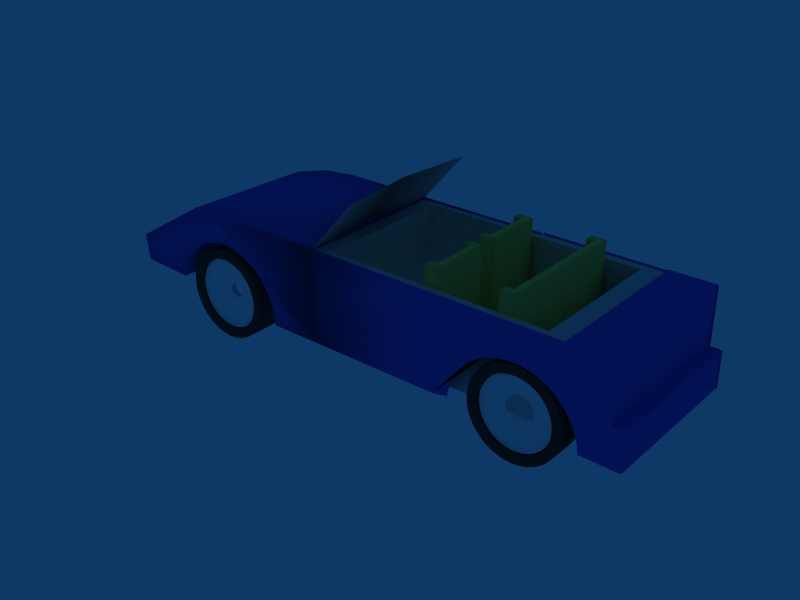 # Source: automovil.blend  (saved by Blender 2.49.2; exported with 4.5.12 LTS)
import bpy
from mathutils import Matrix  # noqa: F401  (used for matrix-valued properties, if any)

bpy.ops.wm.read_factory_settings(use_empty=True)
scene = bpy.context.scene
scene.name = 'Scene'

# ---- collections
col_collection_1 = bpy.data.collections.new('Collection 1'); scene.collection.children.link(col_collection_1)

# ---- materials (node trees are filled in below, after node groups)
mat_material_003 = bpy.data.materials.new('Material.003')
mat_material_003.alpha_threshold = 0.0
mat_material_003.diffuse_color = (0.1804, 0.2057, 0.2184, 1.0)
mat_material_003.roughness = 0.5
mat_material_003.line_color = (0.0, 0.0, 0.0, 1.0)
mat_material_004 = bpy.data.materials.new('Material.004')
mat_material_004.alpha_threshold = 0.0
mat_material_004.diffuse_color = (1.0, 1.0, 1.0, 1.0)
mat_material_004.roughness = 0.5
mat_material_004.line_color = (0.0, 0.0, 0.0, 1.0)
mat_material = bpy.data.materials.new('Material')
mat_material.alpha_threshold = 0.0
mat_material.diffuse_color = (1.0, 0.9138, 0.3954, 1.0)
mat_material.roughness = 0.5
mat_material.line_color = (0.0, 0.0, 0.0, 0.4057)
mat_material_002 = bpy.data.materials.new('Material.002')
mat_material_002.alpha_threshold = 0.0
mat_material_002.diffuse_color = (0.7621, 0.7368, 0.8, 1.0)
mat_material_002.roughness = 0.5
mat_material_002.line_color = (0.0, 0.0, 0.0, 1.0)
mat_material_001 = bpy.data.materials.new('Material.001')
mat_material_001.alpha_threshold = 0.0
mat_material_001.diffuse_color = (0.1678, 0.3069, 0.8, 1.0)
mat_material_001.roughness = 0.5
mat_material_001.line_color = (0.0, 0.0, 0.0, 1.0)

# ---- material node trees

# ---- world
world_world = bpy.data.worlds.new('World'); scene.world = world_world
world_world.color = (0.05656, 0.2208, 0.4)
world_world.use_sun_shadow = False
world_world.sun_shadow_jitter_overblur = 0.0
world_world.cycles.sampling_method = 'MANUAL'
world_world.cycles.sample_map_resolution = 256

# ---- meshes
me_circle_007 = bpy.data.meshes.new('Circle.007')
me_circle_007.from_pydata([(-1.069, -0.8781, 1.018), (-1.074, -0.8781, 1.008), (-1.078, -0.8781, 0.9957), (-1.079, -0.8781, 0.9834), (-1.078, -0.8781, 0.9712), (-1.074, -0.8781, 0.9594), (-1.069, -0.8781, 0.9485), (-1.061, -0.8781, 0.939), (-1.051, -0.8781, 0.9311), (-1.04, -0.8781, 0.9253), (-1.028, -0.8781, 0.9217), (-1.016, -0.8781, 0.9205), (-1.004, -0.8781, 0.9217), (-0.9921, -0.8781, 0.9253), (-0.9813, -0.8781, 0.9311), (-0.9717, -0.8781, 0.939), (-0.9639, -0.8781, 0.9485), (-0.9581, -0.8781, 0.9594), (-0.9545, -0.8781, 0.9712), (-0.9533, -0.8781, 0.9834), (-0.9545, -0.8781, 0.9957), (-0.9581, -0.8781, 1.008), (-0.9639, -0.8781, 1.018), (-0.9717, -0.8781, 1.028), (-0.9813, -0.8781, 1.036), (-0.9921, -0.8781, 1.042), (-1.004, -0.8781, 1.045), (-1.016, -0.8781, 1.046), (-1.028, -0.8781, 1.045), (-1.04, -0.8781, 1.042), (-1.051, -0.8781, 1.036), (-1.061, -0.8781, 1.028), (-1.277, -0.9549, 1.157), (-1.305, -0.9549, 1.103), (-1.323, -0.9549, 1.045), (-1.329, -0.9549, 0.9834), (-1.323, -0.9549, 0.9224), (-1.305, -0.9549, 0.8636), (-1.277, -0.9549, 0.8095), (-1.238, -0.9549, 0.7621), (-1.19, -0.9549, 0.7231), (-1.136, -0.9549, 0.6942), (-1.077, -0.9549, 0.6764), (-1.016, -0.9549, 0.6704), (-0.9551, -0.9549, 0.6764), (-0.8964, -0.9549, 0.6942), (-0.8423, -0.9549, 0.7231), (-0.7948, -0.9549, 0.7621), (-0.7559, -0.9549, 0.8095), (-0.727, -0.9549, 0.8636), (-0.7092, -0.9549, 0.9224), (-0.7032, -0.9549, 0.9834), (-0.7092, -0.9549, 1.045), (-0.727, -0.9549, 1.103), (-0.7559, -0.9549, 1.157), (-0.7948, -0.9549, 1.205), (-0.8423, -0.9549, 1.244), (-0.8964, -0.9549, 1.273), (-0.9551, -0.9549, 1.29), (-1.016, -0.9549, 1.297), (-1.077, -0.9549, 1.29), (-1.136, -0.9549, 1.273), (-1.19, -0.9549, 1.244), (-1.238, -0.9549, 1.205), (-1.238, -0.7497, 1.205), (-1.19, -0.7497, 1.244), (-1.136, -0.7497, 1.273), (-1.077, -0.7497, 1.29), (-1.016, -0.7497, 1.297), (-0.9551, -0.7497, 1.29), (-0.8964, -0.7497, 1.273), (-0.8423, -0.7497, 1.244), (-0.7948, -0.7497, 1.205), (-0.7559, -0.7497, 1.157), (-0.727, -0.7497, 1.103), (-0.7092, -0.7497, 1.045), (-0.7032, -0.7497, 0.9834), (-0.7092, -0.7497, 0.9224), (-0.727, -0.7497, 0.8636), (-0.7559, -0.7497, 0.8095), (-0.7948, -0.7497, 0.7621), (-0.8423, -0.7497, 0.7231), (-0.8964, -0.7497, 0.6942), (-0.9551, -0.7497, 0.6764), (-1.016, -0.7497, 0.6704), (-1.077, -0.7497, 0.6764), (-1.136, -0.7497, 0.6942), (-1.19, -0.7497, 0.7231), (-1.238, -0.7497, 0.7621), (-1.277, -0.7497, 0.8095), (-1.305, -0.7497, 0.8636), (-1.323, -0.7497, 0.9224), (-1.329, -0.7497, 0.9834), (-1.323, -0.7497, 1.045), (-1.305, -0.7497, 1.103), (-1.277, -0.7497, 1.157), (-1.061, -0.8265, 1.028), (-1.051, -0.8265, 1.036), (-1.04, -0.8265, 1.042), (-1.028, -0.8265, 1.045), (-1.016, -0.8265, 1.046), (-1.004, -0.8265, 1.045), (-0.9921, -0.8265, 1.042), (-0.9813, -0.8265, 1.036), (-0.9717, -0.8265, 1.028), (-0.9639, -0.8265, 1.018), (-0.9581, -0.8265, 1.008), (-0.9545, -0.8265, 0.9957), (-0.9533, -0.8265, 0.9834), (-0.9545, -0.8265, 0.9712), (-0.9581, -0.8265, 0.9594), (-0.9639, -0.8265, 0.9485), (-0.9717, -0.8265, 0.939), (-0.9813, -0.8265, 0.9311), (-0.9921, -0.8265, 0.9253), (-1.004, -0.8265, 0.9217), (-1.016, -0.8265, 0.9205), (-1.028, -0.8265, 0.9217), (-1.04, -0.8265, 0.9253), (-1.051, -0.8265, 0.9311), (-1.061, -0.8265, 0.939), (-1.069, -0.8265, 0.9485), (-1.074, -0.8265, 0.9594), (-1.078, -0.8265, 0.9712), (-1.079, -0.8265, 0.9834), (-1.078, -0.8265, 0.9957), (-1.074, -0.8265, 1.008), (-1.069, -0.8265, 1.018), (-1.282, -0.9834, 1.161), (-1.312, -0.9834, 1.106), (-1.33, -0.9834, 1.046), (-1.336, -0.9834, 0.9834), (-1.33, -0.9834, 0.921), (-1.312, -0.9834, 0.861), (-1.282, -0.9834, 0.8057), (-1.242, -0.9834, 0.7572), (-1.194, -0.9834, 0.7174), (-1.139, -0.9834, 0.6878), (-1.079, -0.9834, 0.6696), (-1.016, -0.9834, 0.6634), (-0.9538, -0.9834, 0.6696), (-0.8938, -0.9834, 0.6878), (-0.8384, -0.9834, 0.7174), (-0.7899, -0.9834, 0.7572), (-0.7502, -0.9834, 0.8057), (-0.7206, -0.9834, 0.861), (-0.7024, -0.9834, 0.921), (-0.6962, -0.9834, 0.9834), (-0.7024, -0.9834, 1.046), (-0.7206, -0.9834, 1.106), (-0.7502, -0.9834, 1.161), (-0.7899, -0.9834, 1.21), (-0.8384, -0.9834, 1.25), (-0.8938, -0.9834, 1.279), (-0.9538, -0.9834, 1.297), (-1.016, -0.9834, 1.303), (-1.079, -0.9834, 1.297), (-1.139, -0.9834, 1.279), (-1.194, -0.9834, 1.25), (-1.242, -0.9834, 1.21), (-1.349, -0.9834, 1.206), (-1.386, -0.9834, 1.137), (-1.409, -0.9834, 1.061), (-1.416, -0.9834, 0.9834), (-1.409, -0.9834, 0.9054), (-1.386, -0.9834, 0.8304), (-1.349, -0.9834, 0.7612), (-1.299, -0.9834, 0.7006), (-1.238, -0.9834, 0.6509), (-1.169, -0.9834, 0.6139), (-1.094, -0.9834, 0.5911), (-1.016, -0.9834, 0.5834), (-0.9382, -0.9834, 0.5911), (-0.8631, -0.9834, 0.6139), (-0.794, -0.9834, 0.6509), (-0.7334, -0.9834, 0.7006), (-0.6836, -0.9834, 0.7612), (-0.6467, -0.9834, 0.8304), (-0.6239, -0.9834, 0.9054), (-0.6162, -0.9834, 0.9834), (-0.6239, -0.9834, 1.061), (-0.6467, -0.9834, 1.137), (-0.6836, -0.9834, 1.206), (-0.7334, -0.9834, 1.266), (-0.794, -0.9834, 1.316), (-0.8631, -0.9834, 1.353), (-0.9382, -0.9834, 1.376), (-1.016, -0.9834, 1.383), (-1.094, -0.9834, 1.376), (-1.169, -0.9834, 1.353), (-1.238, -0.9834, 1.316), (-1.299, -0.9834, 1.266), (-1.299, -0.7212, 1.266), (-1.238, -0.7212, 1.316), (-1.169, -0.7212, 1.353), (-1.094, -0.7212, 1.376), (-1.016, -0.7212, 1.383), (-0.9382, -0.7212, 1.376), (-0.8631, -0.7212, 1.353), (-0.794, -0.7212, 1.316), (-0.7334, -0.7212, 1.266), (-0.6836, -0.7212, 1.206), (-0.6467, -0.7212, 1.137), (-0.6239, -0.7212, 1.061), (-0.6162, -0.7212, 0.9834), (-0.6239, -0.7212, 0.9054), (-0.6467, -0.7212, 0.8304), (-0.6836, -0.7212, 0.7612), (-0.7334, -0.7212, 0.7006), (-0.794, -0.7212, 0.6509), (-0.8631, -0.7212, 0.6139), (-0.9382, -0.7212, 0.5911), (-1.016, -0.7212, 0.5834), (-1.094, -0.7212, 0.5911), (-1.169, -0.7212, 0.6139), (-1.238, -0.7212, 0.6509), (-1.299, -0.7212, 0.7006), (-1.349, -0.7212, 0.7612), (-1.386, -0.7212, 0.8304), (-1.409, -0.7212, 0.9054), (-1.416, -0.7212, 0.9834), (-1.409, -0.7212, 1.061), (-1.386, -0.7212, 1.137), (-1.349, -0.7212, 1.206), (-1.242, -0.7212, 1.21), (-1.194, -0.7212, 1.25), (-1.139, -0.7212, 1.279), (-1.079, -0.7212, 1.297), (-1.016, -0.7212, 1.303), (-0.9538, -0.7212, 1.297), (-0.8938, -0.7212, 1.279), (-0.8384, -0.7212, 1.25), (-0.7899, -0.7212, 1.21), (-0.7502, -0.7212, 1.161), (-0.7206, -0.7212, 1.106), (-0.7024, -0.7212, 1.046), (-0.6962, -0.7212, 0.9834), (-0.7024, -0.7212, 0.921), (-0.7206, -0.7212, 0.861), (-0.7502, -0.7212, 0.8057), (-0.7899, -0.7212, 0.7572), (-0.8384, -0.7212, 0.7174), (-0.8938, -0.7212, 0.6878), (-0.9538, -0.7212, 0.6696), (-1.016, -0.7212, 0.6634), (-1.079, -0.7212, 0.6696), (-1.139, -0.7212, 0.6878), (-1.194, -0.7212, 0.7174), (-1.242, -0.7212, 0.7572), (-1.282, -0.7212, 0.8057), (-1.312, -0.7212, 0.861), (-1.33, -0.7212, 0.921), (-1.336, -0.7212, 0.9834), (-1.33, -0.7212, 1.046), (-1.312, -0.7212, 1.106), (-1.282, -0.7212, 1.161)], [], [(31, 0, 32, 63), (1, 0, 32, 33), (33, 34, 2, 1), (34, 35, 3, 2), (35, 36, 4, 3), (37, 36, 4, 5), (37, 38, 6, 5), (38, 39, 7, 6), (39, 40, 8, 7), (40, 41, 9, 8), (42, 41, 9, 10), (43, 42, 10, 11), (43, 44, 12, 11), (45, 44, 12, 13), (45, 46, 14, 13), (46, 47, 15, 14), (47, 48, 16, 15), (49, 48, 16, 17), (49, 50, 18, 17), (50, 51, 19, 18), (52, 51, 19, 20), (52, 53, 21, 20), (54, 53, 21, 22), (55, 54, 22, 23), (55, 56, 24, 23), (57, 56, 24, 25), (57, 58, 26, 25), (59, 58, 26, 27), (60, 59, 27, 28), (60, 61, 29, 28), (61, 62, 30, 29), (62, 63, 31, 30), (63, 62, 65, 64), (62, 61, 66, 65), (61, 60, 67, 66), (59, 60, 67, 68), (58, 59, 68, 69), (58, 57, 70, 69), (56, 57, 70, 71), (56, 55, 72, 71), (54, 55, 72, 73), (53, 54, 73, 74), (53, 52, 75, 74), (51, 52, 75, 76), (51, 50, 77, 76), (50, 49, 78, 77), (48, 49, 78, 79), (48, 47, 80, 79), (47, 46, 81, 80), (46, 45, 82, 81), (44, 45, 82, 83), (44, 43, 84, 83), (42, 43, 84, 85), (41, 42, 85, 86), (41, 40, 87, 86), (40, 39, 88, 87), (39, 38, 89, 88), (38, 37, 90, 89), (36, 37, 90, 91), (36, 35, 92, 91), (35, 34, 93, 92), (34, 33, 94, 93), (33, 32, 95, 94), (63, 32, 95, 64), (30, 31, 96, 97), (29, 30, 97, 98), (28, 29, 98, 99), (28, 27, 100, 99), (27, 26, 101, 100), (25, 26, 101, 102), (25, 24, 103, 102), (23, 24, 103, 104), (23, 22, 105, 104), (22, 21, 106, 105), (20, 21, 106, 107), (20, 19, 108, 107), (18, 19, 108, 109), (17, 18, 109, 110), (17, 16, 111, 110), (15, 16, 111, 112), (14, 15, 112, 113), (13, 14, 113, 114), (13, 12, 115, 114), (11, 12, 115, 116), (11, 10, 117, 116), (10, 9, 118, 117), (8, 9, 118, 119), (7, 8, 119, 120), (6, 7, 120, 121), (5, 6, 121, 122), (5, 4, 123, 122), (3, 4, 123, 124), (2, 3, 124, 125), (1, 2, 125, 126), (0, 1, 126, 127), (0, 31, 96, 127), (95, 127, 96, 64), (95, 127, 126, 94), (125, 93, 94, 126), (124, 92, 93, 125), (123, 91, 92, 124), (123, 91, 90, 122), (121, 89, 90, 122), (120, 88, 89, 121), (119, 87, 88, 120), (118, 86, 87, 119), (118, 86, 85, 117), (117, 85, 84, 116), (115, 83, 84, 116), (115, 83, 82, 114), (113, 81, 82, 114), (112, 80, 81, 113), (111, 79, 80, 112), (111, 79, 78, 110), (109, 77, 78, 110), (108, 76, 77, 109), (108, 76, 75, 107), (106, 74, 75, 107), (106, 74, 73, 105), (105, 73, 72, 104), (103, 71, 72, 104), (103, 71, 70, 102), (101, 69, 70, 102), (101, 69, 68, 100), (100, 68, 67, 99), (98, 66, 67, 99), (97, 65, 66, 98), (96, 64, 65, 97), (159, 128, 160, 191), (129, 128, 160, 161), (161, 162, 130, 129), (162, 163, 131, 130), (163, 164, 132, 131), (165, 164, 132, 133), (165, 166, 134, 133), (166, 167, 135, 134), (167, 168, 136, 135), (168, 169, 137, 136), (170, 169, 137, 138), (171, 170, 138, 139), (171, 172, 140, 139), (173, 172, 140, 141), (173, 174, 142, 141), (174, 175, 143, 142), (175, 176, 144, 143), (177, 176, 144, 145), (177, 178, 146, 145), (178, 179, 147, 146), (180, 179, 147, 148), (180, 181, 149, 148), (182, 181, 149, 150), (183, 182, 150, 151), (183, 184, 152, 151), (185, 184, 152, 153), (185, 186, 154, 153), (187, 186, 154, 155), (188, 187, 155, 156), (188, 189, 157, 156), (189, 190, 158, 157), (190, 191, 159, 158), (191, 190, 193, 192), (190, 189, 194, 193), (189, 188, 195, 194), (187, 188, 195, 196), (186, 187, 196, 197), (186, 185, 198, 197), (184, 185, 198, 199), (184, 183, 200, 199), (182, 183, 200, 201), (181, 182, 201, 202), (181, 180, 203, 202), (179, 180, 203, 204), (179, 178, 205, 204), (178, 177, 206, 205), (176, 177, 206, 207), (176, 175, 208, 207), (175, 174, 209, 208), (174, 173, 210, 209), (172, 173, 210, 211), (172, 171, 212, 211), (170, 171, 212, 213), (169, 170, 213, 214), (169, 168, 215, 214), (168, 167, 216, 215), (167, 166, 217, 216), (166, 165, 218, 217), (164, 165, 218, 219), (164, 163, 220, 219), (163, 162, 221, 220), (162, 161, 222, 221), (161, 160, 223, 222), (191, 160, 223, 192), (158, 159, 224, 225), (157, 158, 225, 226), (156, 157, 226, 227), (156, 155, 228, 227), (155, 154, 229, 228), (153, 154, 229, 230), (153, 152, 231, 230), (151, 152, 231, 232), (151, 150, 233, 232), (150, 149, 234, 233), (148, 149, 234, 235), (148, 147, 236, 235), (146, 147, 236, 237), (145, 146, 237, 238), (145, 144, 239, 238), (143, 144, 239, 240), (142, 143, 240, 241), (141, 142, 241, 242), (141, 140, 243, 242), (139, 140, 243, 244), (139, 138, 245, 244), (138, 137, 246, 245), (136, 137, 246, 247), (135, 136, 247, 248), (134, 135, 248, 249), (133, 134, 249, 250), (133, 132, 251, 250), (131, 132, 251, 252), (130, 131, 252, 253), (129, 130, 253, 254), (128, 129, 254, 255), (128, 159, 224, 255), (223, 255, 224, 192), (223, 255, 254, 222), (253, 221, 222, 254), (252, 220, 221, 253), (251, 219, 220, 252), (251, 219, 218, 250), (249, 217, 218, 250), (248, 216, 217, 249), (247, 215, 216, 248), (246, 214, 215, 247), (246, 214, 213, 245), (245, 213, 212, 244), (243, 211, 212, 244), (243, 211, 210, 242), (241, 209, 210, 242), (240, 208, 209, 241), (239, 207, 208, 240), (239, 207, 206, 238), (237, 205, 206, 238), (236, 204, 205, 237), (236, 204, 203, 235), (234, 202, 203, 235), (234, 202, 201, 233), (233, 201, 200, 232), (231, 199, 200, 232), (231, 199, 198, 230), (229, 197, 198, 230), (229, 197, 196, 228), (228, 196, 195, 227), (226, 194, 195, 227), (225, 193, 194, 226), (224, 192, 193, 225)])
me_circle_007.polygons.foreach_set('material_index', [1, 1, 1, 1, 1, 1, 1, 1, 1, 1, 1, 1, 1, 1, 1, 1, 1, 1, 1, 1, 1, 1, 1, 1, 1, 1, 1, 1, 1, 1, 1, 1, 1, 1, 1, 1, 1, 1, 1, 1, 1, 1, 1, 1, 1, 1, 1, 1, 1, 1, 1, 1, 1, 1, 1, 1, 1, 1, 1, 1, 1, 1, 1, 1, 1, 1, 1, 1, 1, 1, 1, 1, 1, 1, 1, 1, 1, 1, 1, 1, 1, 1, 1, 1, 1, 1, 1, 1, 1, 1, 1, 1, 1, 1, 1, 1, 1, 1, 1, 1, 1, 1, 1, 1, 1, 1, 1, 1, 1, 1, 1, 1, 1, 1, 1, 1, 1, 1, 1, 1, 1, 1, 1, 1, 1, 1, 1, 1, 0, 0, 0, 0, 0, 0, 0, 0, 0, 0, 0, 0, 0, 0, 0, 0, 0, 0, 0, 0, 0, 0, 0, 0, 0, 0, 0, 0, 0, 0, 0, 0, 0, 0, 0, 0, 0, 0, 0, 0, 0, 0, 0, 0, 0, 0, 0, 0, 0, 0, 0, 0, 0, 0, 0, 0, 0, 0, 0, 0, 0, 0, 0, 0, 0, 0, 0, 0, 0, 0, 0, 0, 0, 0, 0, 0, 0, 0, 0, 0, 0, 0, 0, 0, 0, 0, 0, 0, 0, 0, 0, 0, 0, 0, 0, 0, 0, 0, 0, 0, 0, 0, 0, 0, 0, 0, 0, 0, 0, 0, 0, 0, 0, 0, 0, 0, 0, 0, 0, 0, 0, 0, 0, 0, 0, 0, 0, 0])
me_circle_007.materials.append(mat_material_003)
me_circle_007.materials.append(mat_material_004)
me_circle_007.use_remesh_preserve_volume = False
me_circle_007.use_remesh_preserve_attributes = False
me_circle_007.use_mirror_vertex_groups = False
me_circle_007.update()
me_circle_006 = bpy.data.meshes.new('Circle.006')
me_circle_006.from_pydata([(-1.069, -0.8781, 1.018), (-1.074, -0.8781, 1.008), (-1.078, -0.8781, 0.9957), (-1.079, -0.8781, 0.9834), (-1.078, -0.8781, 0.9712), (-1.074, -0.8781, 0.9594), (-1.069, -0.8781, 0.9485), (-1.061, -0.8781, 0.939), (-1.051, -0.8781, 0.9311), (-1.04, -0.8781, 0.9253), (-1.028, -0.8781, 0.9217), (-1.016, -0.8781, 0.9205), (-1.004, -0.8781, 0.9217), (-0.9921, -0.8781, 0.9253), (-0.9813, -0.8781, 0.9311), (-0.9717, -0.8781, 0.939), (-0.9639, -0.8781, 0.9485), (-0.9581, -0.8781, 0.9594), (-0.9545, -0.8781, 0.9712), (-0.9533, -0.8781, 0.9834), (-0.9545, -0.8781, 0.9957), (-0.9581, -0.8781, 1.008), (-0.9639, -0.8781, 1.018), (-0.9717, -0.8781, 1.028), (-0.9813, -0.8781, 1.036), (-0.9921, -0.8781, 1.042), (-1.004, -0.8781, 1.045), (-1.016, -0.8781, 1.046), (-1.028, -0.8781, 1.045), (-1.04, -0.8781, 1.042), (-1.051, -0.8781, 1.036), (-1.061, -0.8781, 1.028), (-1.277, -0.9549, 1.157), (-1.305, -0.9549, 1.103), (-1.323, -0.9549, 1.045), (-1.329, -0.9549, 0.9834), (-1.323, -0.9549, 0.9224), (-1.305, -0.9549, 0.8636), (-1.277, -0.9549, 0.8095), (-1.238, -0.9549, 0.7621), (-1.19, -0.9549, 0.7231), (-1.136, -0.9549, 0.6942), (-1.077, -0.9549, 0.6764), (-1.016, -0.9549, 0.6704), (-0.9551, -0.9549, 0.6764), (-0.8964, -0.9549, 0.6942), (-0.8423, -0.9549, 0.7231), (-0.7948, -0.9549, 0.7621), (-0.7559, -0.9549, 0.8095), (-0.727, -0.9549, 0.8636), (-0.7092, -0.9549, 0.9224), (-0.7032, -0.9549, 0.9834), (-0.7092, -0.9549, 1.045), (-0.727, -0.9549, 1.103), (-0.7559, -0.9549, 1.157), (-0.7948, -0.9549, 1.205), (-0.8423, -0.9549, 1.244), (-0.8964, -0.9549, 1.273), (-0.9551, -0.9549, 1.29), (-1.016, -0.9549, 1.297), (-1.077, -0.9549, 1.29), (-1.136, -0.9549, 1.273), (-1.19, -0.9549, 1.244), (-1.238, -0.9549, 1.205), (-1.238, -0.7497, 1.205), (-1.19, -0.7497, 1.244), (-1.136, -0.7497, 1.273), (-1.077, -0.7497, 1.29), (-1.016, -0.7497, 1.297), (-0.9551, -0.7497, 1.29), (-0.8964, -0.7497, 1.273), (-0.8423, -0.7497, 1.244), (-0.7948, -0.7497, 1.205), (-0.7559, -0.7497, 1.157), (-0.727, -0.7497, 1.103), (-0.7092, -0.7497, 1.045), (-0.7032, -0.7497, 0.9834), (-0.7092, -0.7497, 0.9224), (-0.727, -0.7497, 0.8636), (-0.7559, -0.7497, 0.8095), (-0.7948, -0.7497, 0.7621), (-0.8423, -0.7497, 0.7231), (-0.8964, -0.7497, 0.6942), (-0.9551, -0.7497, 0.6764), (-1.016, -0.7497, 0.6704), (-1.077, -0.7497, 0.6764), (-1.136, -0.7497, 0.6942), (-1.19, -0.7497, 0.7231), (-1.238, -0.7497, 0.7621), (-1.277, -0.7497, 0.8095), (-1.305, -0.7497, 0.8636), (-1.323, -0.7497, 0.9224), (-1.329, -0.7497, 0.9834), (-1.323, -0.7497, 1.045), (-1.305, -0.7497, 1.103), (-1.277, -0.7497, 1.157), (-1.061, -0.8265, 1.028), (-1.051, -0.8265, 1.036), (-1.04, -0.8265, 1.042), (-1.028, -0.8265, 1.045), (-1.016, -0.8265, 1.046), (-1.004, -0.8265, 1.045), (-0.9921, -0.8265, 1.042), (-0.9813, -0.8265, 1.036), (-0.9717, -0.8265, 1.028), (-0.9639, -0.8265, 1.018), (-0.9581, -0.8265, 1.008), (-0.9545, -0.8265, 0.9957), (-0.9533, -0.8265, 0.9834), (-0.9545, -0.8265, 0.9712), (-0.9581, -0.8265, 0.9594), (-0.9639, -0.8265, 0.9485), (-0.9717, -0.8265, 0.939), (-0.9813, -0.8265, 0.9311), (-0.9921, -0.8265, 0.9253), (-1.004, -0.8265, 0.9217), (-1.016, -0.8265, 0.9205), (-1.028, -0.8265, 0.9217), (-1.04, -0.8265, 0.9253), (-1.051, -0.8265, 0.9311), (-1.061, -0.8265, 0.939), (-1.069, -0.8265, 0.9485), (-1.074, -0.8265, 0.9594), (-1.078, -0.8265, 0.9712), (-1.079, -0.8265, 0.9834), (-1.078, -0.8265, 0.9957), (-1.074, -0.8265, 1.008), (-1.069, -0.8265, 1.018), (-1.282, -0.9834, 1.161), (-1.312, -0.9834, 1.106), (-1.33, -0.9834, 1.046), (-1.336, -0.9834, 0.9834), (-1.33, -0.9834, 0.921), (-1.312, -0.9834, 0.861), (-1.282, -0.9834, 0.8057), (-1.242, -0.9834, 0.7572), (-1.194, -0.9834, 0.7174), (-1.139, -0.9834, 0.6878), (-1.079, -0.9834, 0.6696), (-1.016, -0.9834, 0.6634), (-0.9538, -0.9834, 0.6696), (-0.8938, -0.9834, 0.6878), (-0.8384, -0.9834, 0.7174), (-0.7899, -0.9834, 0.7572), (-0.7502, -0.9834, 0.8057), (-0.7206, -0.9834, 0.861), (-0.7024, -0.9834, 0.921), (-0.6962, -0.9834, 0.9834), (-0.7024, -0.9834, 1.046), (-0.7206, -0.9834, 1.106), (-0.7502, -0.9834, 1.161), (-0.7899, -0.9834, 1.21), (-0.8384, -0.9834, 1.25), (-0.8938, -0.9834, 1.279), (-0.9538, -0.9834, 1.297), (-1.016, -0.9834, 1.303), (-1.079, -0.9834, 1.297), (-1.139, -0.9834, 1.279), (-1.194, -0.9834, 1.25), (-1.242, -0.9834, 1.21), (-1.349, -0.9834, 1.206), (-1.386, -0.9834, 1.137), (-1.409, -0.9834, 1.061), (-1.416, -0.9834, 0.9834), (-1.409, -0.9834, 0.9054), (-1.386, -0.9834, 0.8304), (-1.349, -0.9834, 0.7612), (-1.299, -0.9834, 0.7006), (-1.238, -0.9834, 0.6509), (-1.169, -0.9834, 0.6139), (-1.094, -0.9834, 0.5911), (-1.016, -0.9834, 0.5834), (-0.9382, -0.9834, 0.5911), (-0.8631, -0.9834, 0.6139), (-0.794, -0.9834, 0.6509), (-0.7334, -0.9834, 0.7006), (-0.6836, -0.9834, 0.7612), (-0.6467, -0.9834, 0.8304), (-0.6239, -0.9834, 0.9054), (-0.6162, -0.9834, 0.9834), (-0.6239, -0.9834, 1.061), (-0.6467, -0.9834, 1.137), (-0.6836, -0.9834, 1.206), (-0.7334, -0.9834, 1.266), (-0.794, -0.9834, 1.316), (-0.8631, -0.9834, 1.353), (-0.9382, -0.9834, 1.376), (-1.016, -0.9834, 1.383), (-1.094, -0.9834, 1.376), (-1.169, -0.9834, 1.353), (-1.238, -0.9834, 1.316), (-1.299, -0.9834, 1.266), (-1.299, -0.7212, 1.266), (-1.238, -0.7212, 1.316), (-1.169, -0.7212, 1.353), (-1.094, -0.7212, 1.376), (-1.016, -0.7212, 1.383), (-0.9382, -0.7212, 1.376), (-0.8631, -0.7212, 1.353), (-0.794, -0.7212, 1.316), (-0.7334, -0.7212, 1.266), (-0.6836, -0.7212, 1.206), (-0.6467, -0.7212, 1.137), (-0.6239, -0.7212, 1.061), (-0.6162, -0.7212, 0.9834), (-0.6239, -0.7212, 0.9054), (-0.6467, -0.7212, 0.8304), (-0.6836, -0.7212, 0.7612), (-0.7334, -0.7212, 0.7006), (-0.794, -0.7212, 0.6509), (-0.8631, -0.7212, 0.6139), (-0.9382, -0.7212, 0.5911), (-1.016, -0.7212, 0.5834), (-1.094, -0.7212, 0.5911), (-1.169, -0.7212, 0.6139), (-1.238, -0.7212, 0.6509), (-1.299, -0.7212, 0.7006), (-1.349, -0.7212, 0.7612), (-1.386, -0.7212, 0.8304), (-1.409, -0.7212, 0.9054), (-1.416, -0.7212, 0.9834), (-1.409, -0.7212, 1.061), (-1.386, -0.7212, 1.137), (-1.349, -0.7212, 1.206), (-1.242, -0.7212, 1.21), (-1.194, -0.7212, 1.25), (-1.139, -0.7212, 1.279), (-1.079, -0.7212, 1.297), (-1.016, -0.7212, 1.303), (-0.9538, -0.7212, 1.297), (-0.8938, -0.7212, 1.279), (-0.8384, -0.7212, 1.25), (-0.7899, -0.7212, 1.21), (-0.7502, -0.7212, 1.161), (-0.7206, -0.7212, 1.106), (-0.7024, -0.7212, 1.046), (-0.6962, -0.7212, 0.9834), (-0.7024, -0.7212, 0.921), (-0.7206, -0.7212, 0.861), (-0.7502, -0.7212, 0.8057), (-0.7899, -0.7212, 0.7572), (-0.8384, -0.7212, 0.7174), (-0.8938, -0.7212, 0.6878), (-0.9538, -0.7212, 0.6696), (-1.016, -0.7212, 0.6634), (-1.079, -0.7212, 0.6696), (-1.139, -0.7212, 0.6878), (-1.194, -0.7212, 0.7174), (-1.242, -0.7212, 0.7572), (-1.282, -0.7212, 0.8057), (-1.312, -0.7212, 0.861), (-1.33, -0.7212, 0.921), (-1.336, -0.7212, 0.9834), (-1.33, -0.7212, 1.046), (-1.312, -0.7212, 1.106), (-1.282, -0.7212, 1.161)], [], [(31, 0, 32, 63), (1, 0, 32, 33), (33, 34, 2, 1), (34, 35, 3, 2), (35, 36, 4, 3), (37, 36, 4, 5), (37, 38, 6, 5), (38, 39, 7, 6), (39, 40, 8, 7), (40, 41, 9, 8), (42, 41, 9, 10), (43, 42, 10, 11), (43, 44, 12, 11), (45, 44, 12, 13), (45, 46, 14, 13), (46, 47, 15, 14), (47, 48, 16, 15), (49, 48, 16, 17), (49, 50, 18, 17), (50, 51, 19, 18), (52, 51, 19, 20), (52, 53, 21, 20), (54, 53, 21, 22), (55, 54, 22, 23), (55, 56, 24, 23), (57, 56, 24, 25), (57, 58, 26, 25), (59, 58, 26, 27), (60, 59, 27, 28), (60, 61, 29, 28), (61, 62, 30, 29), (62, 63, 31, 30), (63, 62, 65, 64), (62, 61, 66, 65), (61, 60, 67, 66), (59, 60, 67, 68), (58, 59, 68, 69), (58, 57, 70, 69), (56, 57, 70, 71), (56, 55, 72, 71), (54, 55, 72, 73), (53, 54, 73, 74), (53, 52, 75, 74), (51, 52, 75, 76), (51, 50, 77, 76), (50, 49, 78, 77), (48, 49, 78, 79), (48, 47, 80, 79), (47, 46, 81, 80), (46, 45, 82, 81), (44, 45, 82, 83), (44, 43, 84, 83), (42, 43, 84, 85), (41, 42, 85, 86), (41, 40, 87, 86), (40, 39, 88, 87), (39, 38, 89, 88), (38, 37, 90, 89), (36, 37, 90, 91), (36, 35, 92, 91), (35, 34, 93, 92), (34, 33, 94, 93), (33, 32, 95, 94), (63, 32, 95, 64), (30, 31, 96, 97), (29, 30, 97, 98), (28, 29, 98, 99), (28, 27, 100, 99), (27, 26, 101, 100), (25, 26, 101, 102), (25, 24, 103, 102), (23, 24, 103, 104), (23, 22, 105, 104), (22, 21, 106, 105), (20, 21, 106, 107), (20, 19, 108, 107), (18, 19, 108, 109), (17, 18, 109, 110), (17, 16, 111, 110), (15, 16, 111, 112), (14, 15, 112, 113), (13, 14, 113, 114), (13, 12, 115, 114), (11, 12, 115, 116), (11, 10, 117, 116), (10, 9, 118, 117), (8, 9, 118, 119), (7, 8, 119, 120), (6, 7, 120, 121), (5, 6, 121, 122), (5, 4, 123, 122), (3, 4, 123, 124), (2, 3, 124, 125), (1, 2, 125, 126), (0, 1, 126, 127), (0, 31, 96, 127), (95, 127, 96, 64), (95, 127, 126, 94), (125, 93, 94, 126), (124, 92, 93, 125), (123, 91, 92, 124), (123, 91, 90, 122), (121, 89, 90, 122), (120, 88, 89, 121), (119, 87, 88, 120), (118, 86, 87, 119), (118, 86, 85, 117), (117, 85, 84, 116), (115, 83, 84, 116), (115, 83, 82, 114), (113, 81, 82, 114), (112, 80, 81, 113), (111, 79, 80, 112), (111, 79, 78, 110), (109, 77, 78, 110), (108, 76, 77, 109), (108, 76, 75, 107), (106, 74, 75, 107), (106, 74, 73, 105), (105, 73, 72, 104), (103, 71, 72, 104), (103, 71, 70, 102), (101, 69, 70, 102), (101, 69, 68, 100), (100, 68, 67, 99), (98, 66, 67, 99), (97, 65, 66, 98), (96, 64, 65, 97), (159, 128, 160, 191), (129, 128, 160, 161), (161, 162, 130, 129), (162, 163, 131, 130), (163, 164, 132, 131), (165, 164, 132, 133), (165, 166, 134, 133), (166, 167, 135, 134), (167, 168, 136, 135), (168, 169, 137, 136), (170, 169, 137, 138), (171, 170, 138, 139), (171, 172, 140, 139), (173, 172, 140, 141), (173, 174, 142, 141), (174, 175, 143, 142), (175, 176, 144, 143), (177, 176, 144, 145), (177, 178, 146, 145), (178, 179, 147, 146), (180, 179, 147, 148), (180, 181, 149, 148), (182, 181, 149, 150), (183, 182, 150, 151), (183, 184, 152, 151), (185, 184, 152, 153), (185, 186, 154, 153), (187, 186, 154, 155), (188, 187, 155, 156), (188, 189, 157, 156), (189, 190, 158, 157), (190, 191, 159, 158), (191, 190, 193, 192), (190, 189, 194, 193), (189, 188, 195, 194), (187, 188, 195, 196), (186, 187, 196, 197), (186, 185, 198, 197), (184, 185, 198, 199), (184, 183, 200, 199), (182, 183, 200, 201), (181, 182, 201, 202), (181, 180, 203, 202), (179, 180, 203, 204), (179, 178, 205, 204), (178, 177, 206, 205), (176, 177, 206, 207), (176, 175, 208, 207), (175, 174, 209, 208), (174, 173, 210, 209), (172, 173, 210, 211), (172, 171, 212, 211), (170, 171, 212, 213), (169, 170, 213, 214), (169, 168, 215, 214), (168, 167, 216, 215), (167, 166, 217, 216), (166, 165, 218, 217), (164, 165, 218, 219), (164, 163, 220, 219), (163, 162, 221, 220), (162, 161, 222, 221), (161, 160, 223, 222), (191, 160, 223, 192), (158, 159, 224, 225), (157, 158, 225, 226), (156, 157, 226, 227), (156, 155, 228, 227), (155, 154, 229, 228), (153, 154, 229, 230), (153, 152, 231, 230), (151, 152, 231, 232), (151, 150, 233, 232), (150, 149, 234, 233), (148, 149, 234, 235), (148, 147, 236, 235), (146, 147, 236, 237), (145, 146, 237, 238), (145, 144, 239, 238), (143, 144, 239, 240), (142, 143, 240, 241), (141, 142, 241, 242), (141, 140, 243, 242), (139, 140, 243, 244), (139, 138, 245, 244), (138, 137, 246, 245), (136, 137, 246, 247), (135, 136, 247, 248), (134, 135, 248, 249), (133, 134, 249, 250), (133, 132, 251, 250), (131, 132, 251, 252), (130, 131, 252, 253), (129, 130, 253, 254), (128, 129, 254, 255), (128, 159, 224, 255), (223, 255, 224, 192), (223, 255, 254, 222), (253, 221, 222, 254), (252, 220, 221, 253), (251, 219, 220, 252), (251, 219, 218, 250), (249, 217, 218, 250), (248, 216, 217, 249), (247, 215, 216, 248), (246, 214, 215, 247), (246, 214, 213, 245), (245, 213, 212, 244), (243, 211, 212, 244), (243, 211, 210, 242), (241, 209, 210, 242), (240, 208, 209, 241), (239, 207, 208, 240), (239, 207, 206, 238), (237, 205, 206, 238), (236, 204, 205, 237), (236, 204, 203, 235), (234, 202, 203, 235), (234, 202, 201, 233), (233, 201, 200, 232), (231, 199, 200, 232), (231, 199, 198, 230), (229, 197, 198, 230), (229, 197, 196, 228), (228, 196, 195, 227), (226, 194, 195, 227), (225, 193, 194, 226), (224, 192, 193, 225)])
me_circle_006.polygons.foreach_set('material_index', [1, 1, 1, 1, 1, 1, 1, 1, 1, 1, 1, 1, 1, 1, 1, 1, 1, 1, 1, 1, 1, 1, 1, 1, 1, 1, 1, 1, 1, 1, 1, 1, 1, 1, 1, 1, 1, 1, 1, 1, 1, 1, 1, 1, 1, 1, 1, 1, 1, 1, 1, 1, 1, 1, 1, 1, 1, 1, 1, 1, 1, 1, 1, 1, 1, 1, 1, 1, 1, 1, 1, 1, 1, 1, 1, 1, 1, 1, 1, 1, 1, 1, 1, 1, 1, 1, 1, 1, 1, 1, 1, 1, 1, 1, 1, 1, 1, 1, 1, 1, 1, 1, 1, 1, 1, 1, 1, 1, 1, 1, 1, 1, 1, 1, 1, 1, 1, 1, 1, 1, 1, 1, 1, 1, 1, 1, 1, 1, 0, 0, 0, 0, 0, 0, 0, 0, 0, 0, 0, 0, 0, 0, 0, 0, 0, 0, 0, 0, 0, 0, 0, 0, 0, 0, 0, 0, 0, 0, 0, 0, 0, 0, 0, 0, 0, 0, 0, 0, 0, 0, 0, 0, 0, 0, 0, 0, 0, 0, 0, 0, 0, 0, 0, 0, 0, 0, 0, 0, 0, 0, 0, 0, 0, 0, 0, 0, 0, 0, 0, 0, 0, 0, 0, 0, 0, 0, 0, 0, 0, 0, 0, 0, 0, 0, 0, 0, 0, 0, 0, 0, 0, 0, 0, 0, 0, 0, 0, 0, 0, 0, 0, 0, 0, 0, 0, 0, 0, 0, 0, 0, 0, 0, 0, 0, 0, 0, 0, 0, 0, 0, 0, 0, 0, 0, 0, 0])
me_circle_006.materials.append(mat_material_003)
me_circle_006.materials.append(mat_material_004)
me_circle_006.use_remesh_preserve_volume = False
me_circle_006.use_remesh_preserve_attributes = False
me_circle_006.use_mirror_vertex_groups = False
me_circle_006.update()
me_circle_005 = bpy.data.meshes.new('Circle.005')
me_circle_005.from_pydata([(-1.069, -0.8781, 1.018), (-1.074, -0.8781, 1.008), (-1.078, -0.8781, 0.9957), (-1.079, -0.8781, 0.9834), (-1.078, -0.8781, 0.9712), (-1.074, -0.8781, 0.9594), (-1.069, -0.8781, 0.9485), (-1.061, -0.8781, 0.939), (-1.051, -0.8781, 0.9311), (-1.04, -0.8781, 0.9253), (-1.028, -0.8781, 0.9217), (-1.016, -0.8781, 0.9205), (-1.004, -0.8781, 0.9217), (-0.9921, -0.8781, 0.9253), (-0.9813, -0.8781, 0.9311), (-0.9717, -0.8781, 0.939), (-0.9639, -0.8781, 0.9485), (-0.9581, -0.8781, 0.9594), (-0.9545, -0.8781, 0.9712), (-0.9533, -0.8781, 0.9834), (-0.9545, -0.8781, 0.9957), (-0.9581, -0.8781, 1.008), (-0.9639, -0.8781, 1.018), (-0.9717, -0.8781, 1.028), (-0.9813, -0.8781, 1.036), (-0.9921, -0.8781, 1.042), (-1.004, -0.8781, 1.045), (-1.016, -0.8781, 1.046), (-1.028, -0.8781, 1.045), (-1.04, -0.8781, 1.042), (-1.051, -0.8781, 1.036), (-1.061, -0.8781, 1.028), (-1.277, -0.9549, 1.157), (-1.305, -0.9549, 1.103), (-1.323, -0.9549, 1.045), (-1.329, -0.9549, 0.9834), (-1.323, -0.9549, 0.9224), (-1.305, -0.9549, 0.8636), (-1.277, -0.9549, 0.8095), (-1.238, -0.9549, 0.7621), (-1.19, -0.9549, 0.7231), (-1.136, -0.9549, 0.6942), (-1.077, -0.9549, 0.6764), (-1.016, -0.9549, 0.6704), (-0.9551, -0.9549, 0.6764), (-0.8964, -0.9549, 0.6942), (-0.8423, -0.9549, 0.7231), (-0.7948, -0.9549, 0.7621), (-0.7559, -0.9549, 0.8095), (-0.727, -0.9549, 0.8636), (-0.7092, -0.9549, 0.9224), (-0.7032, -0.9549, 0.9834), (-0.7092, -0.9549, 1.045), (-0.727, -0.9549, 1.103), (-0.7559, -0.9549, 1.157), (-0.7948, -0.9549, 1.205), (-0.8423, -0.9549, 1.244), (-0.8964, -0.9549, 1.273), (-0.9551, -0.9549, 1.29), (-1.016, -0.9549, 1.297), (-1.077, -0.9549, 1.29), (-1.136, -0.9549, 1.273), (-1.19, -0.9549, 1.244), (-1.238, -0.9549, 1.205), (-1.238, -0.7497, 1.205), (-1.19, -0.7497, 1.244), (-1.136, -0.7497, 1.273), (-1.077, -0.7497, 1.29), (-1.016, -0.7497, 1.297), (-0.9551, -0.7497, 1.29), (-0.8964, -0.7497, 1.273), (-0.8423, -0.7497, 1.244), (-0.7948, -0.7497, 1.205), (-0.7559, -0.7497, 1.157), (-0.727, -0.7497, 1.103), (-0.7092, -0.7497, 1.045), (-0.7032, -0.7497, 0.9834), (-0.7092, -0.7497, 0.9224), (-0.727, -0.7497, 0.8636), (-0.7559, -0.7497, 0.8095), (-0.7948, -0.7497, 0.7621), (-0.8423, -0.7497, 0.7231), (-0.8964, -0.7497, 0.6942), (-0.9551, -0.7497, 0.6764), (-1.016, -0.7497, 0.6704), (-1.077, -0.7497, 0.6764), (-1.136, -0.7497, 0.6942), (-1.19, -0.7497, 0.7231), (-1.238, -0.7497, 0.7621), (-1.277, -0.7497, 0.8095), (-1.305, -0.7497, 0.8636), (-1.323, -0.7497, 0.9224), (-1.329, -0.7497, 0.9834), (-1.323, -0.7497, 1.045), (-1.305, -0.7497, 1.103), (-1.277, -0.7497, 1.157), (-1.061, -0.8265, 1.028), (-1.051, -0.8265, 1.036), (-1.04, -0.8265, 1.042), (-1.028, -0.8265, 1.045), (-1.016, -0.8265, 1.046), (-1.004, -0.8265, 1.045), (-0.9921, -0.8265, 1.042), (-0.9813, -0.8265, 1.036), (-0.9717, -0.8265, 1.028), (-0.9639, -0.8265, 1.018), (-0.9581, -0.8265, 1.008), (-0.9545, -0.8265, 0.9957), (-0.9533, -0.8265, 0.9834), (-0.9545, -0.8265, 0.9712), (-0.9581, -0.8265, 0.9594), (-0.9639, -0.8265, 0.9485), (-0.9717, -0.8265, 0.939), (-0.9813, -0.8265, 0.9311), (-0.9921, -0.8265, 0.9253), (-1.004, -0.8265, 0.9217), (-1.016, -0.8265, 0.9205), (-1.028, -0.8265, 0.9217), (-1.04, -0.8265, 0.9253), (-1.051, -0.8265, 0.9311), (-1.061, -0.8265, 0.939), (-1.069, -0.8265, 0.9485), (-1.074, -0.8265, 0.9594), (-1.078, -0.8265, 0.9712), (-1.079, -0.8265, 0.9834), (-1.078, -0.8265, 0.9957), (-1.074, -0.8265, 1.008), (-1.069, -0.8265, 1.018), (-1.282, -0.9834, 1.161), (-1.312, -0.9834, 1.106), (-1.33, -0.9834, 1.046), (-1.336, -0.9834, 0.9834), (-1.33, -0.9834, 0.921), (-1.312, -0.9834, 0.861), (-1.282, -0.9834, 0.8057), (-1.242, -0.9834, 0.7572), (-1.194, -0.9834, 0.7174), (-1.139, -0.9834, 0.6878), (-1.079, -0.9834, 0.6696), (-1.016, -0.9834, 0.6634), (-0.9538, -0.9834, 0.6696), (-0.8938, -0.9834, 0.6878), (-0.8384, -0.9834, 0.7174), (-0.7899, -0.9834, 0.7572), (-0.7502, -0.9834, 0.8057), (-0.7206, -0.9834, 0.861), (-0.7024, -0.9834, 0.921), (-0.6962, -0.9834, 0.9834), (-0.7024, -0.9834, 1.046), (-0.7206, -0.9834, 1.106), (-0.7502, -0.9834, 1.161), (-0.7899, -0.9834, 1.21), (-0.8384, -0.9834, 1.25), (-0.8938, -0.9834, 1.279), (-0.9538, -0.9834, 1.297), (-1.016, -0.9834, 1.303), (-1.079, -0.9834, 1.297), (-1.139, -0.9834, 1.279), (-1.194, -0.9834, 1.25), (-1.242, -0.9834, 1.21), (-1.349, -0.9834, 1.206), (-1.386, -0.9834, 1.137), (-1.409, -0.9834, 1.061), (-1.416, -0.9834, 0.9834), (-1.409, -0.9834, 0.9054), (-1.386, -0.9834, 0.8304), (-1.349, -0.9834, 0.7612), (-1.299, -0.9834, 0.7006), (-1.238, -0.9834, 0.6509), (-1.169, -0.9834, 0.6139), (-1.094, -0.9834, 0.5911), (-1.016, -0.9834, 0.5834), (-0.9382, -0.9834, 0.5911), (-0.8631, -0.9834, 0.6139), (-0.794, -0.9834, 0.6509), (-0.7334, -0.9834, 0.7006), (-0.6836, -0.9834, 0.7612), (-0.6467, -0.9834, 0.8304), (-0.6239, -0.9834, 0.9054), (-0.6162, -0.9834, 0.9834), (-0.6239, -0.9834, 1.061), (-0.6467, -0.9834, 1.137), (-0.6836, -0.9834, 1.206), (-0.7334, -0.9834, 1.266), (-0.794, -0.9834, 1.316), (-0.8631, -0.9834, 1.353), (-0.9382, -0.9834, 1.376), (-1.016, -0.9834, 1.383), (-1.094, -0.9834, 1.376), (-1.169, -0.9834, 1.353), (-1.238, -0.9834, 1.316), (-1.299, -0.9834, 1.266), (-1.299, -0.7212, 1.266), (-1.238, -0.7212, 1.316), (-1.169, -0.7212, 1.353), (-1.094, -0.7212, 1.376), (-1.016, -0.7212, 1.383), (-0.9382, -0.7212, 1.376), (-0.8631, -0.7212, 1.353), (-0.794, -0.7212, 1.316), (-0.7334, -0.7212, 1.266), (-0.6836, -0.7212, 1.206), (-0.6467, -0.7212, 1.137), (-0.6239, -0.7212, 1.061), (-0.6162, -0.7212, 0.9834), (-0.6239, -0.7212, 0.9054), (-0.6467, -0.7212, 0.8304), (-0.6836, -0.7212, 0.7612), (-0.7334, -0.7212, 0.7006), (-0.794, -0.7212, 0.6509), (-0.8631, -0.7212, 0.6139), (-0.9382, -0.7212, 0.5911), (-1.016, -0.7212, 0.5834), (-1.094, -0.7212, 0.5911), (-1.169, -0.7212, 0.6139), (-1.238, -0.7212, 0.6509), (-1.299, -0.7212, 0.7006), (-1.349, -0.7212, 0.7612), (-1.386, -0.7212, 0.8304), (-1.409, -0.7212, 0.9054), (-1.416, -0.7212, 0.9834), (-1.409, -0.7212, 1.061), (-1.386, -0.7212, 1.137), (-1.349, -0.7212, 1.206), (-1.242, -0.7212, 1.21), (-1.194, -0.7212, 1.25), (-1.139, -0.7212, 1.279), (-1.079, -0.7212, 1.297), (-1.016, -0.7212, 1.303), (-0.9538, -0.7212, 1.297), (-0.8938, -0.7212, 1.279), (-0.8384, -0.7212, 1.25), (-0.7899, -0.7212, 1.21), (-0.7502, -0.7212, 1.161), (-0.7206, -0.7212, 1.106), (-0.7024, -0.7212, 1.046), (-0.6962, -0.7212, 0.9834), (-0.7024, -0.7212, 0.921), (-0.7206, -0.7212, 0.861), (-0.7502, -0.7212, 0.8057), (-0.7899, -0.7212, 0.7572), (-0.8384, -0.7212, 0.7174), (-0.8938, -0.7212, 0.6878), (-0.9538, -0.7212, 0.6696), (-1.016, -0.7212, 0.6634), (-1.079, -0.7212, 0.6696), (-1.139, -0.7212, 0.6878), (-1.194, -0.7212, 0.7174), (-1.242, -0.7212, 0.7572), (-1.282, -0.7212, 0.8057), (-1.312, -0.7212, 0.861), (-1.33, -0.7212, 0.921), (-1.336, -0.7212, 0.9834), (-1.33, -0.7212, 1.046), (-1.312, -0.7212, 1.106), (-1.282, -0.7212, 1.161)], [], [(31, 0, 32, 63), (1, 0, 32, 33), (33, 34, 2, 1), (34, 35, 3, 2), (35, 36, 4, 3), (37, 36, 4, 5), (37, 38, 6, 5), (38, 39, 7, 6), (39, 40, 8, 7), (40, 41, 9, 8), (42, 41, 9, 10), (43, 42, 10, 11), (43, 44, 12, 11), (45, 44, 12, 13), (45, 46, 14, 13), (46, 47, 15, 14), (47, 48, 16, 15), (49, 48, 16, 17), (49, 50, 18, 17), (50, 51, 19, 18), (52, 51, 19, 20), (52, 53, 21, 20), (54, 53, 21, 22), (55, 54, 22, 23), (55, 56, 24, 23), (57, 56, 24, 25), (57, 58, 26, 25), (59, 58, 26, 27), (60, 59, 27, 28), (60, 61, 29, 28), (61, 62, 30, 29), (62, 63, 31, 30), (63, 62, 65, 64), (62, 61, 66, 65), (61, 60, 67, 66), (59, 60, 67, 68), (58, 59, 68, 69), (58, 57, 70, 69), (56, 57, 70, 71), (56, 55, 72, 71), (54, 55, 72, 73), (53, 54, 73, 74), (53, 52, 75, 74), (51, 52, 75, 76), (51, 50, 77, 76), (50, 49, 78, 77), (48, 49, 78, 79), (48, 47, 80, 79), (47, 46, 81, 80), (46, 45, 82, 81), (44, 45, 82, 83), (44, 43, 84, 83), (42, 43, 84, 85), (41, 42, 85, 86), (41, 40, 87, 86), (40, 39, 88, 87), (39, 38, 89, 88), (38, 37, 90, 89), (36, 37, 90, 91), (36, 35, 92, 91), (35, 34, 93, 92), (34, 33, 94, 93), (33, 32, 95, 94), (63, 32, 95, 64), (30, 31, 96, 97), (29, 30, 97, 98), (28, 29, 98, 99), (28, 27, 100, 99), (27, 26, 101, 100), (25, 26, 101, 102), (25, 24, 103, 102), (23, 24, 103, 104), (23, 22, 105, 104), (22, 21, 106, 105), (20, 21, 106, 107), (20, 19, 108, 107), (18, 19, 108, 109), (17, 18, 109, 110), (17, 16, 111, 110), (15, 16, 111, 112), (14, 15, 112, 113), (13, 14, 113, 114), (13, 12, 115, 114), (11, 12, 115, 116), (11, 10, 117, 116), (10, 9, 118, 117), (8, 9, 118, 119), (7, 8, 119, 120), (6, 7, 120, 121), (5, 6, 121, 122), (5, 4, 123, 122), (3, 4, 123, 124), (2, 3, 124, 125), (1, 2, 125, 126), (0, 1, 126, 127), (0, 31, 96, 127), (95, 127, 96, 64), (95, 127, 126, 94), (125, 93, 94, 126), (124, 92, 93, 125), (123, 91, 92, 124), (123, 91, 90, 122), (121, 89, 90, 122), (120, 88, 89, 121), (119, 87, 88, 120), (118, 86, 87, 119), (118, 86, 85, 117), (117, 85, 84, 116), (115, 83, 84, 116), (115, 83, 82, 114), (113, 81, 82, 114), (112, 80, 81, 113), (111, 79, 80, 112), (111, 79, 78, 110), (109, 77, 78, 110), (108, 76, 77, 109), (108, 76, 75, 107), (106, 74, 75, 107), (106, 74, 73, 105), (105, 73, 72, 104), (103, 71, 72, 104), (103, 71, 70, 102), (101, 69, 70, 102), (101, 69, 68, 100), (100, 68, 67, 99), (98, 66, 67, 99), (97, 65, 66, 98), (96, 64, 65, 97), (159, 128, 160, 191), (129, 128, 160, 161), (161, 162, 130, 129), (162, 163, 131, 130), (163, 164, 132, 131), (165, 164, 132, 133), (165, 166, 134, 133), (166, 167, 135, 134), (167, 168, 136, 135), (168, 169, 137, 136), (170, 169, 137, 138), (171, 170, 138, 139), (171, 172, 140, 139), (173, 172, 140, 141), (173, 174, 142, 141), (174, 175, 143, 142), (175, 176, 144, 143), (177, 176, 144, 145), (177, 178, 146, 145), (178, 179, 147, 146), (180, 179, 147, 148), (180, 181, 149, 148), (182, 181, 149, 150), (183, 182, 150, 151), (183, 184, 152, 151), (185, 184, 152, 153), (185, 186, 154, 153), (187, 186, 154, 155), (188, 187, 155, 156), (188, 189, 157, 156), (189, 190, 158, 157), (190, 191, 159, 158), (191, 190, 193, 192), (190, 189, 194, 193), (189, 188, 195, 194), (187, 188, 195, 196), (186, 187, 196, 197), (186, 185, 198, 197), (184, 185, 198, 199), (184, 183, 200, 199), (182, 183, 200, 201), (181, 182, 201, 202), (181, 180, 203, 202), (179, 180, 203, 204), (179, 178, 205, 204), (178, 177, 206, 205), (176, 177, 206, 207), (176, 175, 208, 207), (175, 174, 209, 208), (174, 173, 210, 209), (172, 173, 210, 211), (172, 171, 212, 211), (170, 171, 212, 213), (169, 170, 213, 214), (169, 168, 215, 214), (168, 167, 216, 215), (167, 166, 217, 216), (166, 165, 218, 217), (164, 165, 218, 219), (164, 163, 220, 219), (163, 162, 221, 220), (162, 161, 222, 221), (161, 160, 223, 222), (191, 160, 223, 192), (158, 159, 224, 225), (157, 158, 225, 226), (156, 157, 226, 227), (156, 155, 228, 227), (155, 154, 229, 228), (153, 154, 229, 230), (153, 152, 231, 230), (151, 152, 231, 232), (151, 150, 233, 232), (150, 149, 234, 233), (148, 149, 234, 235), (148, 147, 236, 235), (146, 147, 236, 237), (145, 146, 237, 238), (145, 144, 239, 238), (143, 144, 239, 240), (142, 143, 240, 241), (141, 142, 241, 242), (141, 140, 243, 242), (139, 140, 243, 244), (139, 138, 245, 244), (138, 137, 246, 245), (136, 137, 246, 247), (135, 136, 247, 248), (134, 135, 248, 249), (133, 134, 249, 250), (133, 132, 251, 250), (131, 132, 251, 252), (130, 131, 252, 253), (129, 130, 253, 254), (128, 129, 254, 255), (128, 159, 224, 255), (223, 255, 224, 192), (223, 255, 254, 222), (253, 221, 222, 254), (252, 220, 221, 253), (251, 219, 220, 252), (251, 219, 218, 250), (249, 217, 218, 250), (248, 216, 217, 249), (247, 215, 216, 248), (246, 214, 215, 247), (246, 214, 213, 245), (245, 213, 212, 244), (243, 211, 212, 244), (243, 211, 210, 242), (241, 209, 210, 242), (240, 208, 209, 241), (239, 207, 208, 240), (239, 207, 206, 238), (237, 205, 206, 238), (236, 204, 205, 237), (236, 204, 203, 235), (234, 202, 203, 235), (234, 202, 201, 233), (233, 201, 200, 232), (231, 199, 200, 232), (231, 199, 198, 230), (229, 197, 198, 230), (229, 197, 196, 228), (228, 196, 195, 227), (226, 194, 195, 227), (225, 193, 194, 226), (224, 192, 193, 225)])
me_circle_005.polygons.foreach_set('material_index', [1, 1, 1, 1, 1, 1, 1, 1, 1, 1, 1, 1, 1, 1, 1, 1, 1, 1, 1, 1, 1, 1, 1, 1, 1, 1, 1, 1, 1, 1, 1, 1, 1, 1, 1, 1, 1, 1, 1, 1, 1, 1, 1, 1, 1, 1, 1, 1, 1, 1, 1, 1, 1, 1, 1, 1, 1, 1, 1, 1, 1, 1, 1, 1, 1, 1, 1, 1, 1, 1, 1, 1, 1, 1, 1, 1, 1, 1, 1, 1, 1, 1, 1, 1, 1, 1, 1, 1, 1, 1, 1, 1, 1, 1, 1, 1, 1, 1, 1, 1, 1, 1, 1, 1, 1, 1, 1, 1, 1, 1, 1, 1, 1, 1, 1, 1, 1, 1, 1, 1, 1, 1, 1, 1, 1, 1, 1, 1, 0, 0, 0, 0, 0, 0, 0, 0, 0, 0, 0, 0, 0, 0, 0, 0, 0, 0, 0, 0, 0, 0, 0, 0, 0, 0, 0, 0, 0, 0, 0, 0, 0, 0, 0, 0, 0, 0, 0, 0, 0, 0, 0, 0, 0, 0, 0, 0, 0, 0, 0, 0, 0, 0, 0, 0, 0, 0, 0, 0, 0, 0, 0, 0, 0, 0, 0, 0, 0, 0, 0, 0, 0, 0, 0, 0, 0, 0, 0, 0, 0, 0, 0, 0, 0, 0, 0, 0, 0, 0, 0, 0, 0, 0, 0, 0, 0, 0, 0, 0, 0, 0, 0, 0, 0, 0, 0, 0, 0, 0, 0, 0, 0, 0, 0, 0, 0, 0, 0, 0, 0, 0, 0, 0, 0, 0, 0, 0])
me_circle_005.materials.append(mat_material_003)
me_circle_005.materials.append(mat_material_004)
me_circle_005.use_remesh_preserve_volume = False
me_circle_005.use_remesh_preserve_attributes = False
me_circle_005.use_mirror_vertex_groups = False
me_circle_005.update()
me_circle_003 = bpy.data.meshes.new('Circle.003')
me_circle_003.from_pydata([(-1.069, -0.8781, 1.018), (-1.074, -0.8781, 1.008), (-1.078, -0.8781, 0.9957), (-1.079, -0.8781, 0.9834), (-1.078, -0.8781, 0.9712), (-1.074, -0.8781, 0.9594), (-1.069, -0.8781, 0.9485), (-1.061, -0.8781, 0.939), (-1.051, -0.8781, 0.9311), (-1.04, -0.8781, 0.9253), (-1.028, -0.8781, 0.9217), (-1.016, -0.8781, 0.9205), (-1.004, -0.8781, 0.9217), (-0.9921, -0.8781, 0.9253), (-0.9813, -0.8781, 0.9311), (-0.9717, -0.8781, 0.939), (-0.9639, -0.8781, 0.9485), (-0.9581, -0.8781, 0.9594), (-0.9545, -0.8781, 0.9712), (-0.9533, -0.8781, 0.9834), (-0.9545, -0.8781, 0.9957), (-0.9581, -0.8781, 1.008), (-0.9639, -0.8781, 1.018), (-0.9717, -0.8781, 1.028), (-0.9813, -0.8781, 1.036), (-0.9921, -0.8781, 1.042), (-1.004, -0.8781, 1.045), (-1.016, -0.8781, 1.046), (-1.028, -0.8781, 1.045), (-1.04, -0.8781, 1.042), (-1.051, -0.8781, 1.036), (-1.061, -0.8781, 1.028), (-1.277, -0.9549, 1.157), (-1.305, -0.9549, 1.103), (-1.323, -0.9549, 1.045), (-1.329, -0.9549, 0.9834), (-1.323, -0.9549, 0.9224), (-1.305, -0.9549, 0.8636), (-1.277, -0.9549, 0.8095), (-1.238, -0.9549, 0.7621), (-1.19, -0.9549, 0.7231), (-1.136, -0.9549, 0.6942), (-1.077, -0.9549, 0.6764), (-1.016, -0.9549, 0.6704), (-0.9551, -0.9549, 0.6764), (-0.8964, -0.9549, 0.6942), (-0.8423, -0.9549, 0.7231), (-0.7948, -0.9549, 0.7621), (-0.7559, -0.9549, 0.8095), (-0.727, -0.9549, 0.8636), (-0.7092, -0.9549, 0.9224), (-0.7032, -0.9549, 0.9834), (-0.7092, -0.9549, 1.045), (-0.727, -0.9549, 1.103), (-0.7559, -0.9549, 1.157), (-0.7948, -0.9549, 1.205), (-0.8423, -0.9549, 1.244), (-0.8964, -0.9549, 1.273), (-0.9551, -0.9549, 1.29), (-1.016, -0.9549, 1.297), (-1.077, -0.9549, 1.29), (-1.136, -0.9549, 1.273), (-1.19, -0.9549, 1.244), (-1.238, -0.9549, 1.205), (-1.238, -0.7497, 1.205), (-1.19, -0.7497, 1.244), (-1.136, -0.7497, 1.273), (-1.077, -0.7497, 1.29), (-1.016, -0.7497, 1.297), (-0.9551, -0.7497, 1.29), (-0.8964, -0.7497, 1.273), (-0.8423, -0.7497, 1.244), (-0.7948, -0.7497, 1.205), (-0.7559, -0.7497, 1.157), (-0.727, -0.7497, 1.103), (-0.7092, -0.7497, 1.045), (-0.7032, -0.7497, 0.9834), (-0.7092, -0.7497, 0.9224), (-0.727, -0.7497, 0.8636), (-0.7559, -0.7497, 0.8095), (-0.7948, -0.7497, 0.7621), (-0.8423, -0.7497, 0.7231), (-0.8964, -0.7497, 0.6942), (-0.9551, -0.7497, 0.6764), (-1.016, -0.7497, 0.6704), (-1.077, -0.7497, 0.6764), (-1.136, -0.7497, 0.6942), (-1.19, -0.7497, 0.7231), (-1.238, -0.7497, 0.7621), (-1.277, -0.7497, 0.8095), (-1.305, -0.7497, 0.8636), (-1.323, -0.7497, 0.9224), (-1.329, -0.7497, 0.9834), (-1.323, -0.7497, 1.045), (-1.305, -0.7497, 1.103), (-1.277, -0.7497, 1.157), (-1.061, -0.8265, 1.028), (-1.051, -0.8265, 1.036), (-1.04, -0.8265, 1.042), (-1.028, -0.8265, 1.045), (-1.016, -0.8265, 1.046), (-1.004, -0.8265, 1.045), (-0.9921, -0.8265, 1.042), (-0.9813, -0.8265, 1.036), (-0.9717, -0.8265, 1.028), (-0.9639, -0.8265, 1.018), (-0.9581, -0.8265, 1.008), (-0.9545, -0.8265, 0.9957), (-0.9533, -0.8265, 0.9834), (-0.9545, -0.8265, 0.9712), (-0.9581, -0.8265, 0.9594), (-0.9639, -0.8265, 0.9485), (-0.9717, -0.8265, 0.939), (-0.9813, -0.8265, 0.9311), (-0.9921, -0.8265, 0.9253), (-1.004, -0.8265, 0.9217), (-1.016, -0.8265, 0.9205), (-1.028, -0.8265, 0.9217), (-1.04, -0.8265, 0.9253), (-1.051, -0.8265, 0.9311), (-1.061, -0.8265, 0.939), (-1.069, -0.8265, 0.9485), (-1.074, -0.8265, 0.9594), (-1.078, -0.8265, 0.9712), (-1.079, -0.8265, 0.9834), (-1.078, -0.8265, 0.9957), (-1.074, -0.8265, 1.008), (-1.069, -0.8265, 1.018), (-1.282, -0.9834, 1.161), (-1.312, -0.9834, 1.106), (-1.33, -0.9834, 1.046), (-1.336, -0.9834, 0.9834), (-1.33, -0.9834, 0.921), (-1.312, -0.9834, 0.861), (-1.282, -0.9834, 0.8057), (-1.242, -0.9834, 0.7572), (-1.194, -0.9834, 0.7174), (-1.139, -0.9834, 0.6878), (-1.079, -0.9834, 0.6696), (-1.016, -0.9834, 0.6634), (-0.9538, -0.9834, 0.6696), (-0.8938, -0.9834, 0.6878), (-0.8384, -0.9834, 0.7174), (-0.7899, -0.9834, 0.7572), (-0.7502, -0.9834, 0.8057), (-0.7206, -0.9834, 0.861), (-0.7024, -0.9834, 0.921), (-0.6962, -0.9834, 0.9834), (-0.7024, -0.9834, 1.046), (-0.7206, -0.9834, 1.106), (-0.7502, -0.9834, 1.161), (-0.7899, -0.9834, 1.21), (-0.8384, -0.9834, 1.25), (-0.8938, -0.9834, 1.279), (-0.9538, -0.9834, 1.297), (-1.016, -0.9834, 1.303), (-1.079, -0.9834, 1.297), (-1.139, -0.9834, 1.279), (-1.194, -0.9834, 1.25), (-1.242, -0.9834, 1.21), (-1.349, -0.9834, 1.206), (-1.386, -0.9834, 1.137), (-1.409, -0.9834, 1.061), (-1.416, -0.9834, 0.9834), (-1.409, -0.9834, 0.9054), (-1.386, -0.9834, 0.8304), (-1.349, -0.9834, 0.7612), (-1.299, -0.9834, 0.7006), (-1.238, -0.9834, 0.6509), (-1.169, -0.9834, 0.6139), (-1.094, -0.9834, 0.5911), (-1.016, -0.9834, 0.5834), (-0.9382, -0.9834, 0.5911), (-0.8631, -0.9834, 0.6139), (-0.794, -0.9834, 0.6509), (-0.7334, -0.9834, 0.7006), (-0.6836, -0.9834, 0.7612), (-0.6467, -0.9834, 0.8304), (-0.6239, -0.9834, 0.9054), (-0.6162, -0.9834, 0.9834), (-0.6239, -0.9834, 1.061), (-0.6467, -0.9834, 1.137), (-0.6836, -0.9834, 1.206), (-0.7334, -0.9834, 1.266), (-0.794, -0.9834, 1.316), (-0.8631, -0.9834, 1.353), (-0.9382, -0.9834, 1.376), (-1.016, -0.9834, 1.383), (-1.094, -0.9834, 1.376), (-1.169, -0.9834, 1.353), (-1.238, -0.9834, 1.316), (-1.299, -0.9834, 1.266), (-1.299, -0.7212, 1.266), (-1.238, -0.7212, 1.316), (-1.169, -0.7212, 1.353), (-1.094, -0.7212, 1.376), (-1.016, -0.7212, 1.383), (-0.9382, -0.7212, 1.376), (-0.8631, -0.7212, 1.353), (-0.794, -0.7212, 1.316), (-0.7334, -0.7212, 1.266), (-0.6836, -0.7212, 1.206), (-0.6467, -0.7212, 1.137), (-0.6239, -0.7212, 1.061), (-0.6162, -0.7212, 0.9834), (-0.6239, -0.7212, 0.9054), (-0.6467, -0.7212, 0.8304), (-0.6836, -0.7212, 0.7612), (-0.7334, -0.7212, 0.7006), (-0.794, -0.7212, 0.6509), (-0.8631, -0.7212, 0.6139), (-0.9382, -0.7212, 0.5911), (-1.016, -0.7212, 0.5834), (-1.094, -0.7212, 0.5911), (-1.169, -0.7212, 0.6139), (-1.238, -0.7212, 0.6509), (-1.299, -0.7212, 0.7006), (-1.349, -0.7212, 0.7612), (-1.386, -0.7212, 0.8304), (-1.409, -0.7212, 0.9054), (-1.416, -0.7212, 0.9834), (-1.409, -0.7212, 1.061), (-1.386, -0.7212, 1.137), (-1.349, -0.7212, 1.206), (-1.242, -0.7212, 1.21), (-1.194, -0.7212, 1.25), (-1.139, -0.7212, 1.279), (-1.079, -0.7212, 1.297), (-1.016, -0.7212, 1.303), (-0.9538, -0.7212, 1.297), (-0.8938, -0.7212, 1.279), (-0.8384, -0.7212, 1.25), (-0.7899, -0.7212, 1.21), (-0.7502, -0.7212, 1.161), (-0.7206, -0.7212, 1.106), (-0.7024, -0.7212, 1.046), (-0.6962, -0.7212, 0.9834), (-0.7024, -0.7212, 0.921), (-0.7206, -0.7212, 0.861), (-0.7502, -0.7212, 0.8057), (-0.7899, -0.7212, 0.7572), (-0.8384, -0.7212, 0.7174), (-0.8938, -0.7212, 0.6878), (-0.9538, -0.7212, 0.6696), (-1.016, -0.7212, 0.6634), (-1.079, -0.7212, 0.6696), (-1.139, -0.7212, 0.6878), (-1.194, -0.7212, 0.7174), (-1.242, -0.7212, 0.7572), (-1.282, -0.7212, 0.8057), (-1.312, -0.7212, 0.861), (-1.33, -0.7212, 0.921), (-1.336, -0.7212, 0.9834), (-1.33, -0.7212, 1.046), (-1.312, -0.7212, 1.106), (-1.282, -0.7212, 1.161)], [], [(31, 0, 32, 63), (1, 0, 32, 33), (33, 34, 2, 1), (34, 35, 3, 2), (35, 36, 4, 3), (37, 36, 4, 5), (37, 38, 6, 5), (38, 39, 7, 6), (39, 40, 8, 7), (40, 41, 9, 8), (42, 41, 9, 10), (43, 42, 10, 11), (43, 44, 12, 11), (45, 44, 12, 13), (45, 46, 14, 13), (46, 47, 15, 14), (47, 48, 16, 15), (49, 48, 16, 17), (49, 50, 18, 17), (50, 51, 19, 18), (52, 51, 19, 20), (52, 53, 21, 20), (54, 53, 21, 22), (55, 54, 22, 23), (55, 56, 24, 23), (57, 56, 24, 25), (57, 58, 26, 25), (59, 58, 26, 27), (60, 59, 27, 28), (60, 61, 29, 28), (61, 62, 30, 29), (62, 63, 31, 30), (63, 62, 65, 64), (62, 61, 66, 65), (61, 60, 67, 66), (59, 60, 67, 68), (58, 59, 68, 69), (58, 57, 70, 69), (56, 57, 70, 71), (56, 55, 72, 71), (54, 55, 72, 73), (53, 54, 73, 74), (53, 52, 75, 74), (51, 52, 75, 76), (51, 50, 77, 76), (50, 49, 78, 77), (48, 49, 78, 79), (48, 47, 80, 79), (47, 46, 81, 80), (46, 45, 82, 81), (44, 45, 82, 83), (44, 43, 84, 83), (42, 43, 84, 85), (41, 42, 85, 86), (41, 40, 87, 86), (40, 39, 88, 87), (39, 38, 89, 88), (38, 37, 90, 89), (36, 37, 90, 91), (36, 35, 92, 91), (35, 34, 93, 92), (34, 33, 94, 93), (33, 32, 95, 94), (63, 32, 95, 64), (30, 31, 96, 97), (29, 30, 97, 98), (28, 29, 98, 99), (28, 27, 100, 99), (27, 26, 101, 100), (25, 26, 101, 102), (25, 24, 103, 102), (23, 24, 103, 104), (23, 22, 105, 104), (22, 21, 106, 105), (20, 21, 106, 107), (20, 19, 108, 107), (18, 19, 108, 109), (17, 18, 109, 110), (17, 16, 111, 110), (15, 16, 111, 112), (14, 15, 112, 113), (13, 14, 113, 114), (13, 12, 115, 114), (11, 12, 115, 116), (11, 10, 117, 116), (10, 9, 118, 117), (8, 9, 118, 119), (7, 8, 119, 120), (6, 7, 120, 121), (5, 6, 121, 122), (5, 4, 123, 122), (3, 4, 123, 124), (2, 3, 124, 125), (1, 2, 125, 126), (0, 1, 126, 127), (0, 31, 96, 127), (95, 127, 96, 64), (95, 127, 126, 94), (125, 93, 94, 126), (124, 92, 93, 125), (123, 91, 92, 124), (123, 91, 90, 122), (121, 89, 90, 122), (120, 88, 89, 121), (119, 87, 88, 120), (118, 86, 87, 119), (118, 86, 85, 117), (117, 85, 84, 116), (115, 83, 84, 116), (115, 83, 82, 114), (113, 81, 82, 114), (112, 80, 81, 113), (111, 79, 80, 112), (111, 79, 78, 110), (109, 77, 78, 110), (108, 76, 77, 109), (108, 76, 75, 107), (106, 74, 75, 107), (106, 74, 73, 105), (105, 73, 72, 104), (103, 71, 72, 104), (103, 71, 70, 102), (101, 69, 70, 102), (101, 69, 68, 100), (100, 68, 67, 99), (98, 66, 67, 99), (97, 65, 66, 98), (96, 64, 65, 97), (159, 128, 160, 191), (129, 128, 160, 161), (161, 162, 130, 129), (162, 163, 131, 130), (163, 164, 132, 131), (165, 164, 132, 133), (165, 166, 134, 133), (166, 167, 135, 134), (167, 168, 136, 135), (168, 169, 137, 136), (170, 169, 137, 138), (171, 170, 138, 139), (171, 172, 140, 139), (173, 172, 140, 141), (173, 174, 142, 141), (174, 175, 143, 142), (175, 176, 144, 143), (177, 176, 144, 145), (177, 178, 146, 145), (178, 179, 147, 146), (180, 179, 147, 148), (180, 181, 149, 148), (182, 181, 149, 150), (183, 182, 150, 151), (183, 184, 152, 151), (185, 184, 152, 153), (185, 186, 154, 153), (187, 186, 154, 155), (188, 187, 155, 156), (188, 189, 157, 156), (189, 190, 158, 157), (190, 191, 159, 158), (191, 190, 193, 192), (190, 189, 194, 193), (189, 188, 195, 194), (187, 188, 195, 196), (186, 187, 196, 197), (186, 185, 198, 197), (184, 185, 198, 199), (184, 183, 200, 199), (182, 183, 200, 201), (181, 182, 201, 202), (181, 180, 203, 202), (179, 180, 203, 204), (179, 178, 205, 204), (178, 177, 206, 205), (176, 177, 206, 207), (176, 175, 208, 207), (175, 174, 209, 208), (174, 173, 210, 209), (172, 173, 210, 211), (172, 171, 212, 211), (170, 171, 212, 213), (169, 170, 213, 214), (169, 168, 215, 214), (168, 167, 216, 215), (167, 166, 217, 216), (166, 165, 218, 217), (164, 165, 218, 219), (164, 163, 220, 219), (163, 162, 221, 220), (162, 161, 222, 221), (161, 160, 223, 222), (191, 160, 223, 192), (158, 159, 224, 225), (157, 158, 225, 226), (156, 157, 226, 227), (156, 155, 228, 227), (155, 154, 229, 228), (153, 154, 229, 230), (153, 152, 231, 230), (151, 152, 231, 232), (151, 150, 233, 232), (150, 149, 234, 233), (148, 149, 234, 235), (148, 147, 236, 235), (146, 147, 236, 237), (145, 146, 237, 238), (145, 144, 239, 238), (143, 144, 239, 240), (142, 143, 240, 241), (141, 142, 241, 242), (141, 140, 243, 242), (139, 140, 243, 244), (139, 138, 245, 244), (138, 137, 246, 245), (136, 137, 246, 247), (135, 136, 247, 248), (134, 135, 248, 249), (133, 134, 249, 250), (133, 132, 251, 250), (131, 132, 251, 252), (130, 131, 252, 253), (129, 130, 253, 254), (128, 129, 254, 255), (128, 159, 224, 255), (223, 255, 224, 192), (223, 255, 254, 222), (253, 221, 222, 254), (252, 220, 221, 253), (251, 219, 220, 252), (251, 219, 218, 250), (249, 217, 218, 250), (248, 216, 217, 249), (247, 215, 216, 248), (246, 214, 215, 247), (246, 214, 213, 245), (245, 213, 212, 244), (243, 211, 212, 244), (243, 211, 210, 242), (241, 209, 210, 242), (240, 208, 209, 241), (239, 207, 208, 240), (239, 207, 206, 238), (237, 205, 206, 238), (236, 204, 205, 237), (236, 204, 203, 235), (234, 202, 203, 235), (234, 202, 201, 233), (233, 201, 200, 232), (231, 199, 200, 232), (231, 199, 198, 230), (229, 197, 198, 230), (229, 197, 196, 228), (228, 196, 195, 227), (226, 194, 195, 227), (225, 193, 194, 226), (224, 192, 193, 225)])
me_circle_003.polygons.foreach_set('material_index', [1, 1, 1, 1, 1, 1, 1, 1, 1, 1, 1, 1, 1, 1, 1, 1, 1, 1, 1, 1, 1, 1, 1, 1, 1, 1, 1, 1, 1, 1, 1, 1, 1, 1, 1, 1, 1, 1, 1, 1, 1, 1, 1, 1, 1, 1, 1, 1, 1, 1, 1, 1, 1, 1, 1, 1, 1, 1, 1, 1, 1, 1, 1, 1, 1, 1, 1, 1, 1, 1, 1, 1, 1, 1, 1, 1, 1, 1, 1, 1, 1, 1, 1, 1, 1, 1, 1, 1, 1, 1, 1, 1, 1, 1, 1, 1, 1, 1, 1, 1, 1, 1, 1, 1, 1, 1, 1, 1, 1, 1, 1, 1, 1, 1, 1, 1, 1, 1, 1, 1, 1, 1, 1, 1, 1, 1, 1, 1, 0, 0, 0, 0, 0, 0, 0, 0, 0, 0, 0, 0, 0, 0, 0, 0, 0, 0, 0, 0, 0, 0, 0, 0, 0, 0, 0, 0, 0, 0, 0, 0, 0, 0, 0, 0, 0, 0, 0, 0, 0, 0, 0, 0, 0, 0, 0, 0, 0, 0, 0, 0, 0, 0, 0, 0, 0, 0, 0, 0, 0, 0, 0, 0, 0, 0, 0, 0, 0, 0, 0, 0, 0, 0, 0, 0, 0, 0, 0, 0, 0, 0, 0, 0, 0, 0, 0, 0, 0, 0, 0, 0, 0, 0, 0, 0, 0, 0, 0, 0, 0, 0, 0, 0, 0, 0, 0, 0, 0, 0, 0, 0, 0, 0, 0, 0, 0, 0, 0, 0, 0, 0, 0, 0, 0, 0, 0, 0])
me_circle_003.materials.append(mat_material_003)
me_circle_003.materials.append(mat_material_004)
me_circle_003.use_remesh_preserve_volume = False
me_circle_003.use_remesh_preserve_attributes = False
me_circle_003.use_mirror_vertex_groups = False
me_circle_003.update()
me_circle = bpy.data.meshes.new('Circle')
me_circle.from_pydata([], [], [])
me_circle.use_remesh_preserve_volume = False
me_circle.use_remesh_preserve_attributes = False
me_circle.use_mirror_vertex_groups = False
me_circle.update()
me_plane_001 = bpy.data.meshes.new('Plane.001')
me_plane_001.from_pydata([(-10.5, 1.2, 2.8), (-10.5, -3.725e-08, 2.8), (-10.7, 1.416e-07, 2.8), (-10.7, 1.2, 2.8), (-10.5, 1.4, 2.8), (-10.7, 1.4, 2.8), (-10.5, -0.2, 2.8), (-10.7, -0.2, 2.8), (-10.9, 1.2, 2.8), (-10.9, 1.4, 2.8), (-10.9, 1.416e-07, 2.8), (-10.9, -0.2, 2.8), (-11.2, -0.2, 0.3), (-11.2, 1.416e-07, 0.3), (-11.2, 1.4, 0.3), (-11.2, 1.2, 0.3), (-10.7, -0.2, 0.3), (-10.5, -0.2, 0.3), (-10.7, 1.4, 0.3), (-10.5, 1.4, 0.3), (-10.7, 1.2, 0.3), (-10.7, 1.416e-07, 0.3), (-10.5, -3.725e-08, 0.3), (-10.5, 1.2, 0.3), (-12.0, -0.2, 0.3), (-12.0, 1.416e-07, 0.3), (-12.0, 1.4, 0.3), (-12.0, 1.2, 0.3), (-12.0, 1.2, 0.1), (-12.0, 1.4, 0.1), (-12.0, 1.416e-07, 0.1), (-12.0, -0.2, 0.1), (-10.5, 1.2, 0.1), (-10.5, -3.725e-08, 0.1), (-10.7, 1.416e-07, 0.1), (-10.7, 1.2, 0.1), (-10.5, 1.4, 0.1), (-10.7, 1.4, 0.1), (-10.5, -0.2, 0.1), (-10.7, -0.2, 0.1), (-11.2, 1.2, 0.1), (-11.2, 1.4, 0.1), (-11.2, 1.416e-07, 0.1), (-11.2, -0.2, 0.1), (-10.7, 1.416e-07, 0.1), (-10.7, 1.2, 0.1), (-12.0, 1.416e-07, 0.1), (-12.0, 1.2, 0.1), (-12.0, -0.8, 0.1), (-12.0, -2.0, 0.1), (-10.7, -0.8, 0.1), (-10.7, -2.0, 0.1), (-11.2, -2.2, 0.1), (-11.2, -2.2, 0.1), (-11.2, -0.6, 0.1), (-11.2, -0.8, 0.1), (-10.7, -2.2, 0.1), (-10.5, -2.2, 0.1), (-10.7, -0.6, 0.1), (-10.5, -0.6, 0.1), (-10.7, -0.8, 0.1), (-10.7, -2.0, 0.1), (-10.5, -2.0, 0.1), (-10.5, -0.8, 0.1), (-12.0, -2.2, 0.1), (-12.0, -2.0, 0.1), (-12.0, -0.6, 0.1), (-12.0, -0.8, 0.1), (-12.0, -0.8, 0.3), (-12.0, -0.6, 0.3), (-12.0, -2.0, 0.3), (-12.0, -2.2, 0.3), (-10.5, -0.8, 0.3), (-10.5, -2.0, 0.3), (-10.7, -2.0, 0.3), (-10.7, -0.8, 0.3), (-10.5, -0.6, 0.3), (-10.7, -0.6, 0.3), (-10.5, -2.2, 0.3), (-10.7, -2.2, 0.3), (-11.2, -0.8, 0.3), (-11.2, -0.6, 0.3), (-11.2, -2.2, 0.3), (-11.2, -2.2, 0.3), (-10.9, -2.2, 2.8), (-10.9, -2.0, 2.8), (-10.9, -0.6, 2.8), (-10.9, -0.8, 2.8), (-10.7, -2.2, 2.8), (-10.5, -2.2, 2.8), (-10.7, -0.6, 2.8), (-10.5, -0.6, 2.8), (-10.7, -0.8, 2.8), (-10.7, -2.0, 2.8), (-10.5, -2.0, 2.8), (-10.5, -0.8, 2.8), (-10.0, 1.2, 0.1), (-10.0, -2.0, 0.1), (-8.7, 1.2, 0.1), (-8.7, -2.0, 0.1), (-9.2, -2.2, 0.1), (-9.2, -2.0, 0.1), (-9.2, 1.4, 0.1), (-9.2, 1.2, 0.1), (-8.7, -2.2, 0.1), (-8.5, -2.2, 0.1), (-8.7, 1.4, 0.1), (-8.5, 1.4, 0.1), (-8.7, 1.2, 0.1), (-8.7, -2.0, 0.1), (-8.5, -2.0, 0.1), (-8.5, 1.2, 0.1), (-10.0, -2.2, 0.1), (-10.0, -2.0, 0.1), (-10.0, 1.4, 0.1), (-10.0, 1.2, 0.1), (-10.0, 1.2, 0.3), (-10.0, 1.4, 0.3), (-10.0, -2.0, 0.3), (-10.0, -2.2, 0.3), (-8.5, 1.2, 0.3), (-8.5, -2.0, 0.3), (-8.7, -2.0, 0.3), (-8.7, 1.2, 0.3), (-8.5, 1.4, 0.3), (-8.7, 1.4, 0.3), (-8.5, -2.2, 0.3), (-8.7, -2.2, 0.3), (-9.2, 1.2, 0.3), (-9.2, 1.4, 0.3), (-9.2, -2.0, 0.3), (-9.2, -2.2, 0.3), (-8.9, -2.2, 2.8), (-8.9, -2.0, 2.8), (-8.9, 1.4, 2.8), (-8.9, 1.2, 2.8), (-8.7, -2.2, 2.8), (-8.5, -2.2, 2.8), (-8.7, 1.4, 2.8), (-8.5, 1.4, 2.8), (-8.7, 1.2, 2.8), (-8.7, -2.0, 2.8), (-8.5, -2.0, 2.8), (-8.5, 1.2, 2.8)], [], [(0, 3, 2, 1), (3, 0, 4, 5), (1, 2, 7, 6), (3, 5, 9, 8), (7, 2, 10, 11), (7, 11, 12, 16), (11, 10, 13, 12), (10, 2, 21, 13), (3, 8, 15, 20), (8, 9, 14, 15), (9, 5, 18, 14), (1, 6, 17, 22), (6, 7, 16, 17), (5, 4, 19, 18), (4, 0, 23, 19), (2, 3, 20, 21), (0, 1, 22, 23), (26, 14, 41, 29), (27, 26, 29, 28), (15, 27, 28, 40), (25, 13, 42, 30), (24, 25, 30, 31), (12, 24, 31, 43), (23, 22, 33, 32), (21, 20, 35, 34), (19, 23, 32, 36), (18, 19, 36, 37), (17, 16, 39, 38), (22, 17, 38, 33), (14, 18, 37, 41), (20, 15, 40, 35), (13, 21, 34, 42), (16, 12, 43, 39), (34, 35, 32, 33), (36, 32, 35, 37), (39, 34, 33, 38), (41, 37, 35, 40), (42, 34, 39, 43), (42, 43, 31, 30), (41, 40, 28, 29), (35, 34, 44, 45), (45, 44, 46, 47), (50, 51, 49, 48), (60, 61, 51, 50), (54, 55, 67, 66), (53, 52, 64, 65), (53, 61, 56, 52), (54, 58, 60, 55), (56, 61, 62, 57), (59, 63, 60, 58), (61, 60, 63, 62), (79, 83, 52, 56), (82, 74, 61, 53), (75, 80, 55, 60), (81, 77, 58, 54), (73, 78, 57, 62), (78, 79, 56, 57), (77, 76, 59, 58), (76, 72, 63, 59), (74, 75, 60, 61), (72, 73, 62, 63), (83, 71, 64, 52), (71, 70, 65, 64), (70, 82, 53, 65), (80, 68, 67, 55), (68, 69, 66, 67), (69, 81, 54, 66), (95, 94, 73, 72), (93, 92, 75, 74), (91, 95, 72, 76), (90, 91, 76, 77), (89, 88, 79, 78), (94, 89, 78, 73), (86, 90, 77, 81), (87, 86, 81, 80), (92, 87, 80, 75), (85, 93, 74, 82), (84, 85, 82, 83), (88, 84, 83, 79), (88, 93, 85, 84), (92, 90, 86, 87), (94, 93, 88, 89), (92, 95, 91, 90), (95, 92, 93, 94), (98, 99, 97, 96), (108, 109, 99, 98), (102, 103, 115, 114), (101, 100, 112, 113), (101, 109, 104, 100), (102, 106, 108, 103), (104, 109, 110, 105), (107, 111, 108, 106), (109, 108, 111, 110), (127, 131, 100, 104), (130, 122, 109, 101), (123, 128, 103, 108), (129, 125, 106, 102), (121, 126, 105, 110), (126, 127, 104, 105), (125, 124, 107, 106), (124, 120, 111, 107), (122, 123, 108, 109), (120, 121, 110, 111), (131, 119, 112, 100), (119, 118, 113, 112), (118, 130, 101, 113), (128, 116, 115, 103), (116, 117, 114, 115), (117, 129, 102, 114), (143, 142, 121, 120), (141, 140, 123, 122), (139, 143, 120, 124), (138, 139, 124, 125), (137, 136, 127, 126), (142, 137, 126, 121), (134, 138, 125, 129), (135, 134, 129, 128), (140, 135, 128, 123), (133, 141, 122, 130), (132, 133, 130, 131), (136, 132, 131, 127), (136, 141, 133, 132), (140, 138, 134, 135), (142, 141, 136, 137), (140, 143, 139, 138), (143, 140, 141, 142)])
me_plane_001.polygons.foreach_set('use_smooth', [True] * 126)
me_plane_001.materials.append(mat_material)
me_plane_001.use_remesh_preserve_volume = False
me_plane_001.use_remesh_preserve_attributes = False
me_plane_001.use_mirror_vertex_groups = False
me_plane_001.update()
me_plane = bpy.data.meshes.new('Plane')
me_plane.from_pydata([(4.461, 1.441, 2.297), (4.461, -2.81, 2.297), (-2.578, -2.81, 2.297), (-2.578, 1.441, 2.297), (1.791, -2.81, 2.297), (4.461, -0.6844, 2.297), (1.791, 1.441, 2.297), (-2.578, -0.6844, 2.297), (2.826, -2.81, 2.297), (-0.9436, -2.81, 2.297), (4.461, 0.3782, 2.297), (4.461, -1.747, 2.297), (2.826, 1.441, 2.297), (-0.9436, 1.441, 2.297), (-2.578, -1.747, 2.297), (-2.578, 0.3782, 2.297), (-2.198, -0.6844, 2.297), (1.791, 1.199, 2.297), (3.781, -0.6844, 2.297), (1.791, -2.567, 2.297), (-2.198, 1.199, 2.297), (3.781, 1.199, 2.297), (-2.198, -2.567, 2.297), (3.781, -2.567, 2.297), (1.791, 1.199, 0.00733), (-2.198, 1.199, 0.00733), (-2.198, -0.6844, 0.00733), (3.781, 1.199, 0.00733), (3.781, -0.6844, 0.00733), (-2.198, -2.567, 0.00733), (1.791, -2.567, 0.00733), (3.781, -2.567, 0.00733)], [], [(13, 3, 15, 20), (6, 13, 20, 17), (20, 15, 7, 16), (12, 6, 17, 21), (0, 12, 21, 10), (10, 21, 18, 5), (16, 7, 14, 22), (22, 14, 2, 9), (19, 22, 9, 4), (5, 18, 23, 11), (23, 19, 4, 8), (11, 23, 8, 1), (17, 20, 25, 24), (20, 16, 26, 25), (21, 17, 24, 27), (18, 21, 27, 28), (16, 22, 29, 26), (22, 19, 30, 29), (19, 23, 31, 30), (23, 18, 28, 31)])
me_plane.use_remesh_preserve_volume = False
me_plane.use_remesh_preserve_attributes = False
me_plane.use_mirror_vertex_groups = False
me_plane.update()
me_circle_002 = bpy.data.meshes.new('Circle.002')
me_circle_002.from_pydata([(3.698, 5.67, 5.039), (3.498, 3.57, 5.039), (3.698, 1.47, 5.039), (2.498, 5.67, 3.639), (2.298, 3.57, 3.639), (2.498, 1.47, 3.639)], [], [(0, 1, 4, 3), (4, 5, 2, 1)])
me_circle_002.polygons.foreach_set('use_smooth', [True] * 2)
me_circle_002.materials.append(mat_material_002)
me_circle_002.use_remesh_preserve_volume = False
me_circle_002.use_remesh_preserve_attributes = False
me_circle_002.use_mirror_vertex_groups = False
me_circle_002.update()
me_circle_001 = bpy.data.meshes.new('Circle.001')
me_circle_001.from_pydata([(0.6001, 1.47, 2.341), (0.8115, 1.47, 2.084), (0.9686, 1.47, 1.79), (1.065, 1.47, 1.471), (1.098, 1.47, 1.139), (-3.702, 1.47, 1.539), (-2.269, 1.47, 1.471), (-2.173, 1.47, 1.79), (-2.015, 1.47, 2.084), (-1.804, 1.47, 2.341), (-1.546, 1.47, 2.553), (-1.253, 1.47, 2.71), (-0.9336, 1.47, 2.807), (-0.602, 1.47, 2.839), (-0.2703, 1.47, 2.807), (0.04861, 1.47, 2.71), (0.3425, 1.47, 2.553), (-3.802, 1.47, 2.239), (-2.102, 1.47, 3.239), (-1.002, 1.47, 3.539), (-0.001957, 1.47, 3.639), (2.498, 1.47, 3.639), (2.498, 1.47, 1.139), (2.298, 3.57, 1.139), (2.298, 3.57, 3.639), (-0.001957, 3.57, 3.639), (-1.002, 3.57, 3.539), (-2.102, 3.57, 3.239), (-4.202, 3.57, 2.239), (0.3425, 3.57, 2.553), (0.04861, 3.57, 2.71), (-0.2703, 3.57, 2.807), (-0.602, 3.57, 2.839), (-0.9336, 3.57, 2.807), (-1.253, 3.57, 2.71), (-1.546, 3.57, 2.553), (-1.804, 3.57, 2.341), (-2.015, 3.57, 2.084), (-2.173, 3.57, 1.79), (-2.269, 3.57, 1.471), (-4.102, 3.57, 1.539), (1.098, 3.57, 1.139), (1.065, 3.57, 1.471), (0.9686, 3.57, 1.79), (0.8115, 3.57, 2.084), (0.6001, 3.57, 2.341), (0.6001, 5.67, 2.341), (0.8115, 5.67, 2.084), (0.9686, 5.67, 1.79), (1.065, 5.67, 1.471), (1.098, 5.67, 1.139), (-3.702, 5.67, 1.539), (-2.269, 5.67, 1.471), (-2.173, 5.67, 1.79), (-2.015, 5.67, 2.084), (-1.804, 5.67, 2.341), (-1.546, 5.67, 2.553), (-1.253, 5.67, 2.71), (-0.9336, 5.67, 2.807), (-0.602, 5.67, 2.839), (-0.2703, 5.67, 2.807), (0.04861, 5.67, 2.71), (0.3425, 5.67, 2.553), (-3.802, 5.67, 2.239), (-2.102, 5.67, 3.239), (-1.002, 5.67, 3.539), (-0.001957, 5.67, 3.639), (2.498, 5.67, 3.639), (2.498, 5.67, 1.139), (6.098, 1.47, 3.639), (6.098, 1.47, 1.139), (6.098, 5.67, 3.639), (6.098, 5.67, 1.139), (2.298, 3.57, 3.639), (0.3425, 1.47, 2.553), (0.04861, 1.47, 2.71), (-0.2703, 1.47, 2.807), (-0.602, 1.47, 2.839), (-0.9336, 1.47, 2.807), (-1.253, 1.47, 2.71), (-1.546, 1.47, 2.553), (-1.804, 1.47, 2.341), (-2.015, 1.47, 2.084), (-2.173, 1.47, 1.79), (-2.269, 1.47, 1.471), (1.098, 1.47, 1.139), (1.065, 1.47, 1.471), (0.9686, 1.47, 1.79), (0.8115, 1.47, 2.084), (0.6001, 1.47, 2.341), (9.294, 1.47, 2.318), (9.526, 1.47, 2.078), (9.706, 1.47, 1.798), (9.829, 1.47, 1.488), (9.889, 1.47, 1.16), (6.505, 1.47, 1.215), (6.576, 1.47, 1.541), (6.708, 1.47, 1.846), (6.898, 1.47, 2.12), (7.137, 1.47, 2.352), (7.417, 1.47, 2.533), (7.727, 1.47, 2.656), (8.055, 1.47, 2.715), (8.388, 1.47, 2.71), (8.714, 1.47, 2.64), (9.02, 1.47, 2.507), (10.88, 3.57, 3.75), (10.6, 1.47, 3.639), (10.6, 1.47, 2.139), (10.9, 1.47, 2.139), (10.9, 1.47, 1.139), (10.93, 5.715, 1.139), (10.93, 5.715, 2.139), (10.63, 5.715, 2.139), (10.63, 5.715, 3.639), (9.051, 5.715, 2.507), (8.746, 5.715, 2.64), (8.42, 5.715, 2.71), (8.087, 5.715, 2.715), (7.759, 5.715, 2.656), (7.449, 5.715, 2.533), (7.169, 5.715, 2.352), (6.929, 5.715, 2.12), (6.74, 5.715, 1.846), (6.607, 5.715, 1.541), (6.537, 5.715, 1.215), (9.92, 5.715, 1.16), (9.861, 5.715, 1.488), (9.738, 5.715, 1.798), (9.557, 5.715, 2.078), (9.326, 5.715, 2.318), (6.13, 5.715, 1.139), (6.13, 5.715, 3.639), (9.398, 1.47, 3.639), (9.398, 1.47, 3.639), (10.6, 1.47, 3.639), (10.6, 5.77, 3.639), (9.398, 5.77, 3.639), (10.6, 5.67, 3.639), (10.6, 5.67, 2.139), (10.9, 5.67, 2.139), (10.9, 5.67, 1.139), (10.6, 5.67, 3.639)], [(74, 89), (74, 75), (75, 76), (76, 77), (77, 78), (78, 79), (79, 80), (80, 81), (81, 82), (82, 83), (83, 84), (85, 86), (86, 87), (87, 88), (88, 89)], [(21, 20, 19), (22, 21, 19), (13, 19, 18), (14, 19, 13), (15, 19, 14), (16, 19, 15), (22, 19, 16), (12, 18, 17), (13, 18, 12), (11, 12, 17), (10, 11, 17), (9, 10, 17), (16, 0, 22), (8, 9, 17), (22, 0, 1), (8, 17, 5), (7, 8, 5), (22, 1, 2), (6, 7, 5), (22, 2, 3), (22, 3, 4), (22, 4, 41, 23), (21, 22, 23, 24), (20, 21, 24, 25), (19, 20, 25, 26), (18, 19, 26, 27), (17, 18, 27, 28), (5, 17, 28, 40), (0, 16, 29, 45), (16, 15, 30, 29), (15, 14, 31, 30), (14, 13, 32, 31), (13, 12, 33, 32), (12, 11, 34, 33), (11, 10, 35, 34), (10, 9, 36, 35), (9, 8, 37, 36), (8, 7, 38, 37), (7, 6, 39, 38), (6, 5, 40, 39), (4, 3, 42, 41), (3, 2, 43, 42), (2, 1, 44, 43), (1, 0, 45, 44), (44, 45, 46, 47), (43, 44, 47, 48), (42, 43, 48, 49), (41, 42, 49, 50), (39, 40, 51, 52), (38, 39, 52, 53), (37, 38, 53, 54), (36, 37, 54, 55), (35, 36, 55, 56), (34, 35, 56, 57), (33, 34, 57, 58), (32, 33, 58, 59), (31, 32, 59, 60), (30, 31, 60, 61), (29, 30, 61, 62), (45, 29, 62, 46), (40, 28, 63, 51), (28, 27, 64, 63), (27, 26, 65, 64), (26, 25, 66, 65), (25, 24, 67, 66), (24, 23, 68, 67), (23, 41, 50, 68), (65, 66, 67), (65, 67, 68), (64, 65, 59), (59, 65, 60), (60, 65, 61), (61, 65, 62), (62, 65, 68), (63, 64, 58), (58, 64, 59), (63, 58, 57), (63, 57, 56), (63, 56, 55), (68, 46, 62), (63, 55, 54), (47, 46, 68), (51, 63, 54), (51, 54, 53), (48, 47, 68), (51, 53, 52), (49, 48, 68), (50, 49, 68), (22, 21, 69, 70), (68, 67, 71, 72), (100, 69, 70), (101, 69, 100), (102, 69, 101), (107, 69, 102), (103, 107, 102), (104, 107, 103), (108, 107, 104), (108, 104, 105), (99, 100, 70), (108, 105, 90), (98, 99, 70), (108, 90, 91), (109, 108, 91), (110, 109, 91), (97, 98, 70), (110, 91, 92), (96, 97, 70), (110, 92, 93), (95, 96, 70), (110, 93, 94), (111, 127, 126), (125, 124, 131), (111, 128, 127), (124, 123, 131), (111, 129, 128), (123, 122, 131), (111, 112, 129), (112, 113, 129), (113, 130, 129), (122, 121, 131), (113, 115, 130), (121, 120, 131), (113, 116, 115), (113, 114, 116), (116, 114, 117), (117, 114, 118), (114, 132, 118), (118, 132, 119), (119, 132, 120), (120, 132, 131), (133, 107, 135, 134), (134, 135, 136, 137), (107, 108, 139, 138), (108, 109, 140, 139), (109, 110, 141, 140), (135, 107, 138, 142)])
me_circle_001.polygons.foreach_set('use_smooth', [1, 1, 1, 1, 1, 1, 1, 1, 1, 1, 1, 1, 1, 1, 1, 1, 1, 1, 1, 1, 1, 1, 1, 1, 1, 1, 1, 1, 1, 1, 1, 1, 1, 1, 1, 1, 1, 1, 1, 1, 1, 1, 1, 1, 1, 1, 1, 1, 1, 1, 1, 1, 1, 1, 1, 1, 1, 1, 1, 1, 1, 1, 1, 1, 1, 1, 1, 1, 1, 1, 1, 1, 1, 1, 1, 1, 1, 1, 1, 1, 1, 1, 1, 1, 1, 1, 1, 1, 1, 1, 0, 0, 0, 0, 0, 0, 0, 0, 0, 0, 0, 0, 0, 0, 0, 0, 0, 0, 0, 0, 0, 0, 0, 0, 0, 0, 0, 0, 0, 0, 0, 0, 0, 0, 0, 0, 0, 0, 0, 0, 0, 0, 0, 0, 0, 0])
me_circle_001.materials.append(mat_material_001)
me_circle_001.use_remesh_preserve_volume = False
me_circle_001.use_remesh_preserve_attributes = False
me_circle_001.use_mirror_vertex_groups = False
me_circle_001.update()

# ---- objects
ob_circle_006 = bpy.data.objects.new('Circle.006', me_circle_007)
ob_circle_005 = bpy.data.objects.new('Circle.005', me_circle_006)
ob_circle_004 = bpy.data.objects.new('Circle.004', me_circle_005)
ob_circle_003 = bpy.data.objects.new('Circle.003', me_circle_003)
ob_circle_002 = bpy.data.objects.new('Circle.002', me_circle)
ob_plane_001 = bpy.data.objects.new('Plane.001', me_plane_001)
ob_plane = bpy.data.objects.new('Plane', me_plane)
ob_circle_001 = bpy.data.objects.new('Circle.001', me_circle_002)
ob_circle = bpy.data.objects.new('Circle', me_circle_001)

# ---- transforms, parenting, visibility, modifiers, constraints
ob_circle_006.location = (11.37, 4.465, -1.553)
ob_circle_006.scale = (3.051, 3.051, 3.051)
ob_circle_006.lock_rotations_4d = False
ob_circle_006.empty_display_type = 'ARROWS'
ob_circle_006.lineart.crease_threshold = 0.0
ob_circle_005.location = (11.47, 7.865, -1.553)
ob_circle_005.scale = (3.051, 3.051, 3.051)
ob_circle_005.lock_rotations_4d = False
ob_circle_005.empty_display_type = 'ARROWS'
ob_circle_005.lineart.crease_threshold = 0.0
ob_circle_004.location = (2.571, 7.865, -1.553)
ob_circle_004.scale = (3.051, 3.051, 3.051)
ob_circle_004.lock_rotations_4d = False
ob_circle_004.empty_display_type = 'ARROWS'
ob_circle_004.lineart.crease_threshold = 0.0
ob_circle_003.location = (2.471, 4.465, -1.553)
ob_circle_003.scale = (3.051, 3.051, 3.051)
ob_circle_003.lock_rotations_4d = False
ob_circle_003.empty_display_type = 'ARROWS'
ob_circle_003.lineart.crease_threshold = 0.0
ob_circle_002.location = (2.471, 2.565, -1.553)
ob_circle_002.scale = (3.051, 3.051, 3.051)
ob_circle_002.lock_rotations_4d = False
ob_circle_002.empty_display_type = 'ARROWS'
ob_circle_002.lineart.crease_threshold = 0.0
ob_plane_001.location = (16.49, 3.988, 1.291)
ob_plane_001.lock_rotations_4d = False
ob_plane_001.empty_display_type = 'ARROWS'
ob_plane_001.lineart.crease_threshold = 0.0
ob_plane.location = (5.08, 4.297, 1.291)
ob_plane.lock_rotations_4d = False
ob_plane.empty_display_type = 'ARROWS'
ob_plane.lineart.crease_threshold = 0.0
ob_circle_001.location = (0.0, 0.0, 0.0)
ob_circle_001.lock_rotations_4d = False
ob_circle_001.empty_display_type = 'ARROWS'
ob_circle_001.lineart.crease_threshold = 0.0
ob_circle.location = (0.0, 0.0, 0.0)
ob_circle.lock_rotations_4d = False
ob_circle.empty_display_type = 'ARROWS'
ob_circle.lineart.crease_threshold = 0.0

# ---- collection membership
col_collection_1.objects.link(ob_circle_006)
col_collection_1.objects.link(ob_circle_005)
col_collection_1.objects.link(ob_circle_004)
col_collection_1.objects.link(ob_circle_003)
col_collection_1.objects.link(ob_circle_002)
col_collection_1.objects.link(ob_plane_001)
col_collection_1.objects.link(ob_plane)
col_collection_1.objects.link(ob_circle_001)
col_collection_1.objects.link(ob_circle)

# ---- scene / render settings (as saved in the file)
scene.frame_start = 1; scene.frame_end = 250; scene.frame_set(1)
scene.render.engine = 'BLENDER_EEVEE_NEXT'
scene.render.image_settings.file_format = 'JPEG'
scene.render.image_settings.color_mode = 'RGB'
scene.render.image_settings.compression = 90
scene.render.resolution_x = 800
scene.render.resolution_y = 600
scene.render.pixel_aspect_x = 100.0
scene.render.pixel_aspect_y = 100.0
scene.render.fps = 25
scene.render.dither_intensity = 0.0
scene.render.use_compositing = False
scene.render.use_sequencer = False
scene.render.bake_margin = 2
scene.render.bake_bias = 0.0
scene.render.use_stamp_time = False
scene.render.use_stamp_date = False
scene.render.use_stamp_frame = False
scene.render.use_stamp_camera = False
scene.render.use_stamp_scene = False
scene.render.use_stamp_filename = False
scene.render.use_stamp_render_time = False
scene.render.stamp_font_size = 0
scene.cycles.use_denoising = False
scene.cycles.samples = 10
scene.cycles.sampling_pattern = 'TABULATED_SOBOL'
scene.cycles.light_sampling_threshold = 0.0
scene.cycles.use_adaptive_sampling = False
scene.cycles.use_light_tree = False
scene.cycles.blur_glossy = 0.0
scene.cycles.volume_bounces = 1
scene.cycles.pixel_filter_type = 'GAUSSIAN'
scene.cycles.sample_clamp_indirect = 0.0
scene.view_settings.view_transform = 'Raw'
bpy.context.view_layer.update()

# ---- added for rendering (the .blend has no active camera): camera
cam_auto = bpy.data.cameras.new('AutoCamera')
cam_auto.lens = 50.0
cam_auto.sensor_width = 36.0
cam_auto.clip_end = 1000.0
ob_auto_camera = bpy.data.objects.new('AutoCamera', cam_auto)
scene.collection.objects.link(ob_auto_camera)
ob_auto_camera.location = (19.1463, -15.3215, 14.3688)
ob_auto_camera.rotation_euler = (1.09748, -7.21219e-08, 0.694738)
scene.camera = ob_auto_camera
bpy.context.view_layer.update()
